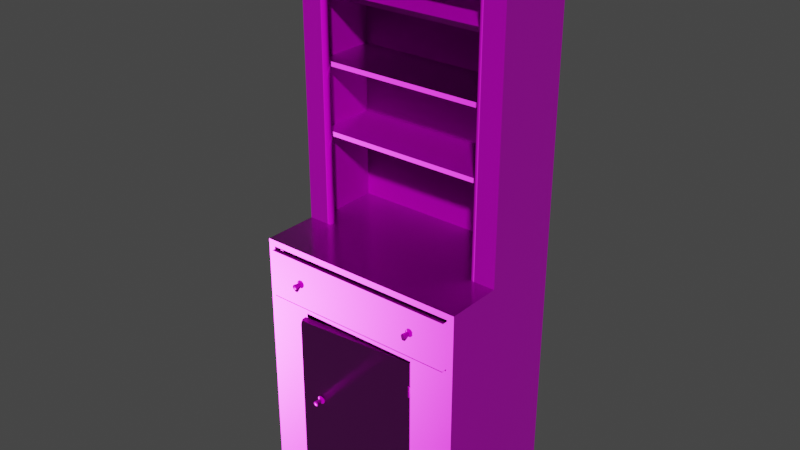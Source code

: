 # Source: painted_wooden_cabinet_02.blend  (saved by Blender 4.1.24; exported with 4.5.12 LTS)
import bpy
from mathutils import Matrix  # noqa: F401  (used for matrix-valued properties, if any)

bpy.ops.wm.read_factory_settings(use_empty=True)
scene = bpy.context.scene
scene.name = 'Scene'

# ---- collections
col_painted_wooden_cabinet_02 = bpy.data.collections.new('painted_wooden_cabinet_02'); scene.collection.children.link(col_painted_wooden_cabinet_02)
col_ph_painted_wooden_cabinet_02_1k = bpy.data.collections.new('ph_painted_wooden_cabinet_02_1k'); scene.collection.children.link(col_ph_painted_wooden_cabinet_02_1k)

# ---- images (referenced by path relative to the original .blend; pixels are not part of the script)
import os
ASSET_DIR = os.environ.get("B2B_ASSET_DIR", "")  # directory of the original .blend (textures are referenced by path, not embedded)
HERE = os.path.dirname(os.path.abspath(__file__))  # packed textures are extracted next to this script under _unpacked/

def load_image(name, relpath, width, height, colorspace="sRGB"):
    """Load a texture the original file referenced (path relative to the .blend, or extracted next to this script)."""
    p = next((c for c in (os.path.join(HERE, relpath), os.path.join(ASSET_DIR, relpath)) if relpath and os.path.exists(c)), "")
    if p:
        img = bpy.data.images.load(p, check_existing=True)
        img.name = name
    else:  # same state as the original file: an image datablock whose file is absent (Cycles renders it pink)
        img = bpy.data.images.new(name, width, height)
        img.source = "FILE"
        img.filepath = "//" + (relpath or name)
    img.colorspace_settings.name = colorspace
    return img
img_painted_wooden_cabinet_02_diff_png = load_image('painted_wooden_cabinet_02_diff.png', 'textures/painted_wooden_cabinet_02_diff_1k.jpg', 1024, 1024, 'sRGB')
img_painted_wooden_cabinet_02_metal_png = load_image('painted_wooden_cabinet_02_metal.png', 'textures/painted_wooden_cabinet_02_metal_1k.exr', 1024, 1024, 'Non-Color')
img_painted_wooden_cabinet_02_rough_png = load_image('painted_wooden_cabinet_02_rough.png', 'textures/painted_wooden_cabinet_02_rough_1k.exr', 1024, 1024, 'Non-Color')
img_painted_wooden_cabinet_02_nor_gl_png = load_image('painted_wooden_cabinet_02_nor_gl.png', 'textures/painted_wooden_cabinet_02_nor_gl_1k.exr', 1024, 1024, 'Non-Color')

# ---- materials (node trees are filled in below, after node groups)
mat_painted_wooden_cabinet_02 = bpy.data.materials.new('painted_wooden_cabinet_02')
mat_painted_wooden_cabinet_02.use_transparent_shadow = False

# ---- node groups
ng_auto_smooth = bpy.data.node_groups.new('Auto Smooth', 'GeometryNodeTree')
_s = ng_auto_smooth.interface.new_socket(name='Geometry', in_out='OUTPUT', socket_type='NodeSocketGeometry')
_s = ng_auto_smooth.interface.new_socket(name='Geometry', in_out='INPUT', socket_type='NodeSocketGeometry')
_s = ng_auto_smooth.interface.new_socket(name='Angle', in_out='INPUT', socket_type='NodeSocketFloat')
_s.subtype = 'ANGLE'
_s.min_value = 0.0
_s.max_value = 3.142
ng_auto_smooth.is_modifier = True
_N = ng_auto_smooth.nodes; _L = ng_auto_smooth.links
n0 = _N.new('NodeGroupOutput'); n0.name = 'Group Output'; n0.location = (480, -100)
n1 = _N.new('NodeGroupInput'); n1.name = 'Group Input'; n1.location = (-420, -300)
n2 = _N.new('NodeGroupInput'); n2.name = 'Group Input.001'; n2.location = (-60, -100)
n3 = _N.new('GeometryNodeSetShadeSmooth'); n3.name = 'Set Shade Smooth'; n3.location = (120, -100)
n3.domain = 'EDGE'
n4 = _N.new('GeometryNodeSetShadeSmooth'); n4.name = 'Set Shade Smooth.001'; n4.location = (300, -100)
n5 = _N.new('GeometryNodeInputMeshEdgeAngle'); n5.name = 'Edge Angle'; n5.location = (-420, -220)
n6 = _N.new('GeometryNodeInputEdgeSmooth'); n6.name = 'Is Edge Smooth'; n6.location = (-60, -160)
n7 = _N.new('GeometryNodeInputShadeSmooth'); n7.name = 'Is Face Smooth'; n7.location = (-240, -340)
n8 = _N.new('FunctionNodeBooleanMath'); n8.name = 'Boolean Math'; n8.location = (-60, -220)
n9 = _N.new('FunctionNodeCompare'); n9.name = 'Compare'; n9.location = (-240, -180)
n9.operation = 'LESS_EQUAL'
_L.new(n5.outputs[0], n9.inputs[0])
_L.new(n4.outputs[0], n0.inputs[0])
_L.new(n1.outputs[1], n9.inputs[1])
_L.new(n9.outputs[0], n8.inputs[0])
_L.new(n7.outputs[0], n8.inputs[1])
_L.new(n2.outputs[0], n3.inputs[0])
_L.new(n6.outputs[0], n3.inputs[1])
_L.new(n3.outputs[0], n4.inputs[0])
_L.new(n8.outputs[0], n3.inputs[2])
n0.is_active_output = True

# ---- material node trees
mat_painted_wooden_cabinet_02.use_nodes = True; mat_painted_wooden_cabinet_02.node_tree.nodes.clear()
_N = mat_painted_wooden_cabinet_02.node_tree.nodes; _L = mat_painted_wooden_cabinet_02.node_tree.links
n0 = _N.new('ShaderNodeOutputMaterial'); n0.name = 'Material Output'; n0.location = (300, 300)
n1 = _N.new('ShaderNodeBsdfPrincipled'); n1.name = 'Principled BSDF'; n1.location = (10, 300)
n1.inputs[3].default_value = 1.45
n2 = _N.new('ShaderNodeTexImage'); n2.name = 'Image Texture'; n2.location = (86, -40)
n2.label = 'Base Color'
n2.image = img_painted_wooden_cabinet_02_diff_png
n3 = _N.new('ShaderNodeTexImage'); n3.name = 'Image Texture.001'; n3.location = (86, -320)
n3.label = 'Metallic'
n3.image = img_painted_wooden_cabinet_02_metal_png
n4 = _N.new('ShaderNodeTexImage'); n4.name = 'Image Texture.002'; n4.location = (86, -600)
n4.label = 'Roughness'
n4.image = img_painted_wooden_cabinet_02_rough_png
n5 = _N.new('ShaderNodeTexImage'); n5.name = 'Image Texture.003'; n5.location = (86, -880)
n5.label = 'Normal'
n5.image = img_painted_wooden_cabinet_02_nor_gl_png
n6 = _N.new('ShaderNodeNormalMap'); n6.name = 'Normal Map'; n6.location = (-240, -340)
n7 = _N.new('ShaderNodeMapping'); n7.name = 'Mapping'; n7.location = (230, -40)
n8 = _N.new('NodeReroute'); n8.name = 'Reroute'; n8.location = (36, -596)
n8.width = 16
n8.socket_idname = 'NodeSocketVector'
n9 = _N.new('ShaderNodeTexCoord'); n9.name = 'Texture Coordinate'; n9.location = (30, -40)
n10 = _N.new('NodeFrame'); n10.name = 'Frame'; n10.location = (-1270, 340)
n10.label = 'Mapping'
n10.width = 400
n11 = _N.new('NodeFrame'); n11.name = 'Frame.001'; n11.location = (-626, 540)
n11.label = 'Textures'
n11.width = 356
n2.parent = n11
n3.parent = n11
n4.parent = n11
n5.parent = n11
n7.parent = n10
n8.parent = n11
n9.parent = n10
_L.new(n1.outputs[0], n0.inputs[0])
_L.new(n2.outputs[0], n1.inputs[0])
_L.new(n3.outputs[0], n1.inputs[1])
_L.new(n4.outputs[0], n1.inputs[2])
_L.new(n5.outputs[0], n6.inputs[1])
_L.new(n6.outputs[0], n1.inputs[5])
_L.new(n8.outputs[0], n2.inputs[0])
_L.new(n8.outputs[0], n3.inputs[0])
_L.new(n8.outputs[0], n4.inputs[0])
_L.new(n8.outputs[0], n5.inputs[0])
_L.new(n7.outputs[0], n8.inputs[0])
_L.new(n9.outputs[2], n7.inputs[0])
n0.is_active_output = True

# ---- world
world_world = bpy.data.worlds.new('World'); scene.world = world_world
world_world.use_nodes = True; world_world.node_tree.nodes.clear()
_N = world_world.node_tree.nodes; _L = world_world.node_tree.links
n0 = _N.new('ShaderNodeOutputWorld'); n0.name = 'World Output'; n0.location = (300, 300)
n1 = _N.new('ShaderNodeBackground'); n1.name = 'Background'; n1.location = (10, 300)
n1.inputs[0].default_value = (0.05088, 0.05088, 0.05088, 1.0)
_L.new(n1.outputs[0], n0.inputs[0])
n0.is_active_output = True
world_world.color = (0.05088, 0.05088, 0.05088)
world_world.use_sun_shadow = False
world_world.sun_shadow_jitter_overblur = 0.0

# ---- meshes
me_cabinet_002 = bpy.data.meshes.new('cabinet.002')
me_cabinet_002.from_pydata([(-0.4985, -0.3221, 0.02174), (-0.4985, -0.3031, 8.815e-05), (-0.4985, -0.06073, 1.166), (-0.4917, -0.3155, -0.0003289), (-0.4985, -0.3221, 0.0102), (-0.4914, -0.3221, 0.004106), (-0.4836, -0.3221, -0.0002262), (-0.4985, -0.3145, 0.00421), (-0.4945, -0.3178, 0.003001), (-0.4965, -0.3196, 0.006711), (-0.4985, 0.3221, 8.817e-05), (-0.3009, -0.3221, -0.0004935), (-0.2934, -0.3221, 0.008957), (-0.2867, -0.3221, 0.02301), (-0.2868, -0.3103, -0.001022), (-0.2872, -0.3165, 0.01057), (-0.2853, -0.3142, -0.0008287), (-0.2767, -0.3194, -0.00101), (-0.2867, -0.3221, 0.0271), (-0.2813, -0.3221, 0.008159), (-0.2737, -0.3221, -0.0005367), (-0.2779, -0.3221, 0.0005372), (-0.2867, -0.2898, 0.0271), (-0.2867, -0.3221, 0.8708), (-0.2867, -0.2898, 0.8708), (-0.4663, -0.3221, 0.9034), (-0.4663, -0.3221, 1.138), (-0.4985, -0.3221, 1.166), (-0.4985, 0.3221, 2.568), (-0.4985, -0.06073, 2.568), (-0.3994, -0.06073, 1.166), (-0.3803, -0.05574, 1.166), (-0.3803, -0.03504, 1.166), (-0.3997, -0.03007, 1.166), (-0.4663, -0.03007, 1.166), (-0.4663, -0.029, 2.431), (-0.3957, -0.029, 2.424), (-0.3807, -0.0353, 2.409), (-0.3807, -0.05624, 2.409), (-0.3991, -0.06073, 2.427), (-0.4663, 0.2895, 0.9034), (-0.4664, 0.289, 1.138), (-0.4663, -0.2898, 0.8708), (-0.4663, 0.289, 0.8708), (-0.4663, -0.2898, 0.0271), (-0.4663, 0.2893, 0.02769), (-0.4663, 0.2892, 1.166), (-0.4663, 0.2892, 2.431), (-0.4663, -0.02915, 2.566), (-0.4663, -0.02915, 2.452), (-0.4663, 0.3222, 2.452), (-0.4663, 0.3222, 2.567), (0.4985, -0.3221, 0.02897), (0.4985, -0.302, 8.808e-05), (0.4985, -0.06073, 1.166), (0.4897, -0.3155, -0.000329), (0.4874, -0.3221, 0.005516), (0.4783, -0.3221, -0.0002264), (0.4985, -0.3114, 0.00421), (0.4985, 0.3221, 8.811e-05), (0.287, -0.3221, 0.0271), (0.287, -0.2898, 0.0271), (0.287, -0.3221, 0.8708), (0.287, -0.2898, 0.8708), (0.4666, -0.3221, 0.9034), (0.4666, -0.3221, 1.138), (0.4985, -0.3221, 1.166), (0.4985, 0.3221, 2.568), (0.4985, -0.06073, 2.568), (0.3997, -0.06073, 1.166), (0.3806, -0.0545, 1.166), (0.3806, -0.03634, 1.166), (0.4, -0.03007, 1.166), (0.4666, -0.03007, 1.166), (0.4666, -0.029, 2.431), (0.396, -0.029, 2.424), (0.3812, -0.03656, 2.408), (0.3812, -0.05494, 2.408), (0.3994, -0.06073, 2.427), (0.4666, 0.2895, 0.9034), (0.4667, 0.289, 1.138), (0.4666, -0.2898, 0.8708), (0.4666, 0.289, 0.8708), (0.4666, -0.2898, 0.0271), (0.4666, 0.2893, 0.02769), (0.4666, 0.2892, 1.166), (0.4666, 0.2892, 2.431), (0.4666, -0.02915, 2.566), (0.4666, -0.02915, 2.452), (0.4666, 0.3222, 2.452), (0.4666, 0.3222, 2.567), (0.4406, 0.2889, 0.4158), (0.4406, 0.2889, 0.4711), (0.4406, -0.2893, 0.4158), (0.4406, -0.2893, 0.4711), (0.466, 0.2889, 0.4158), (0.466, -0.2893, 0.4158), (0.466, 0.2889, 0.4711), (0.466, -0.2893, 0.4711), (0.4907, -0.3196, 0.003523), (0.4959, -0.3197, 0.01195), (-0.4432, 0.2889, 0.4158), (-0.4432, 0.2889, 0.4711), (-0.4432, -0.2893, 0.4158), (-0.4432, -0.2893, 0.4711), (-0.4686, 0.2889, 0.4158), (-0.4686, -0.2893, 0.4158), (-0.4686, 0.2889, 0.4711), (-0.4686, -0.2893, 0.4711), (-0.4663, -0.2507, 0.4783), (-0.4663, 0.2574, 0.4783), (0.466, -0.2507, 0.4783), (0.466, 0.2574, 0.4783), (-0.4663, 0.2574, 0.4711), (-0.4663, -0.2507, 0.4711), (0.466, -0.2507, 0.4711), (0.466, 0.2574, 0.4711), (0.466, 0.2889, 1.893), (-0.4663, 0.2889, 1.893), (0.466, 0.005116, 1.893), (0.466, 0.2889, 1.872), (-0.4663, 0.005116, 1.893), (-0.4663, 0.005116, 1.872), (0.466, 0.005116, 1.872), (-0.4663, 0.2889, 1.872), (-0.4663, 0.005116, 1.579), (0.466, 0.005116, 1.579), (-0.4663, 0.2889, 1.579), (0.466, 0.2889, 1.579), (-0.4663, 0.005116, 1.558), (0.466, 0.005116, 1.558), (-0.4663, 0.2889, 1.558), (0.466, 0.2889, 1.558), (0.2847, -0.3322, 0.2434), (0.2875, -0.3315, 0.2434), (0.2895, -0.3295, 0.2434), (0.2902, -0.3267, 0.2434), (0.2895, -0.3239, 0.2434), (0.2875, -0.3219, 0.2434), (0.2847, -0.3212, 0.2434), (0.2819, -0.3219, 0.2434), (0.2799, -0.3239, 0.2434), (0.2792, -0.3267, 0.2434), (0.2799, -0.3295, 0.2434), (0.2819, -0.3315, 0.2434), (0.2847, -0.3302, 0.2459), (0.2864, -0.3297, 0.2459), (0.2877, -0.3284, 0.2459), (0.2882, -0.3267, 0.2459), (0.2877, -0.325, 0.2459), (0.2864, -0.3237, 0.2459), (0.2847, -0.3232, 0.2459), (0.283, -0.3237, 0.2459), (0.2817, -0.325, 0.2459), (0.2812, -0.3267, 0.2459), (0.2817, -0.3284, 0.2459), (0.283, -0.3297, 0.2459), (0.2847, -0.3267, 0.247), (0.2847, -0.3322, 0.1932), (0.2875, -0.3315, 0.1932), (0.2895, -0.3295, 0.1932), (0.2902, -0.3267, 0.1932), (0.2895, -0.3239, 0.1932), (0.2875, -0.3219, 0.1932), (0.2847, -0.3212, 0.1932), (0.2819, -0.3219, 0.1932), (0.2799, -0.3239, 0.1932), (0.2792, -0.3267, 0.1932), (0.2799, -0.3295, 0.1932), (0.2819, -0.3315, 0.1932), (0.2847, -0.3302, 0.1908), (0.2864, -0.3297, 0.1908), (0.2877, -0.3284, 0.1908), (0.2882, -0.3267, 0.1908), (0.2877, -0.325, 0.1908), (0.2864, -0.3237, 0.1908), (0.2847, -0.3232, 0.1908), (0.283, -0.3237, 0.1908), (0.2817, -0.325, 0.1908), (0.2812, -0.3267, 0.1908), (0.2817, -0.3284, 0.1908), (0.283, -0.3297, 0.1908), (0.2847, -0.3267, 0.1896), (0.2858, -0.2982, 0.2325), (0.2858, -0.3215, 0.2325), (0.2858, -0.3217, 0.2043), (0.2858, -0.2982, 0.2043), (0.2841, -0.3217, 0.2043), (0.2841, -0.2982, 0.2043), (0.2841, -0.2982, 0.2325), (0.2841, -0.3215, 0.2325), (0.2847, -0.3322, 0.7494), (0.2875, -0.3315, 0.7494), (0.2895, -0.3295, 0.7494), (0.2902, -0.3267, 0.7494), (0.2895, -0.3239, 0.7494), (0.2875, -0.3219, 0.7494), (0.2847, -0.3212, 0.7494), (0.2819, -0.3219, 0.7494), (0.2799, -0.3239, 0.7494), (0.2792, -0.3267, 0.7494), (0.2799, -0.3295, 0.7494), (0.2819, -0.3315, 0.7494), (0.2847, -0.3302, 0.7518), (0.2864, -0.3297, 0.7518), (0.2877, -0.3284, 0.7518), (0.2882, -0.3267, 0.7518), (0.2877, -0.325, 0.7518), (0.2864, -0.3237, 0.7518), (0.2847, -0.3232, 0.7518), (0.283, -0.3237, 0.7518), (0.2817, -0.325, 0.7518), (0.2812, -0.3267, 0.7518), (0.2817, -0.3284, 0.7518), (0.283, -0.3297, 0.7518), (0.2847, -0.3267, 0.7529), (0.2847, -0.3322, 0.6991), (0.2875, -0.3315, 0.6991), (0.2895, -0.3295, 0.6991), (0.2902, -0.3267, 0.6991), (0.2895, -0.3239, 0.6991), (0.2875, -0.3219, 0.6991), (0.2847, -0.3212, 0.6991), (0.2819, -0.3219, 0.6991), (0.2799, -0.3239, 0.6991), (0.2792, -0.3267, 0.6991), (0.2799, -0.3295, 0.6991), (0.2819, -0.3315, 0.6991), (0.2847, -0.3302, 0.6967), (0.2864, -0.3297, 0.6967), (0.2877, -0.3284, 0.6967), (0.2882, -0.3267, 0.6967), (0.2877, -0.325, 0.6967), (0.2864, -0.3237, 0.6967), (0.2847, -0.3232, 0.6967), (0.283, -0.3237, 0.6967), (0.2817, -0.325, 0.6967), (0.2812, -0.3267, 0.6967), (0.2817, -0.3284, 0.6967), (0.283, -0.3297, 0.6967), (0.2847, -0.3267, 0.6955), (0.2858, -0.2982, 0.7385), (0.2858, -0.3215, 0.7385), (0.2858, -0.3217, 0.7102), (0.2858, -0.2982, 0.7102), (0.2841, -0.3217, 0.7102), (0.2841, -0.2982, 0.7102), (0.2841, -0.2982, 0.7385), (0.2841, -0.3215, 0.7385), (0.466, 0.005116, 2.188), (-0.4663, 0.005116, 2.188), (0.466, 0.2889, 2.188), (-0.4663, 0.2889, 2.188), (0.466, 0.005116, 2.167), (-0.4663, 0.005116, 2.167), (0.466, 0.2889, 2.167), (-0.4663, 0.2889, 2.167), (0.4985, 0.3221, 2.452), (-0.4985, 0.3221, 2.452), (0.4779, -0.3021, -0.0002166), (-0.4831, -0.3031, -0.0002169), (-0.4985, 0.3221, 1.171), (0.4985, 0.3221, 1.171), (0.4666, 0.3221, 1.171), (0.4666, 0.3221, 8.811e-05), (-0.4663, 0.3221, 8.817e-05), (-0.4663, 0.3221, 1.171), (0.4985, -0.06073, 8.809e-05), (0.4735, -0.06073, -9.877e-05), (-0.4766, -0.06073, -9.866e-05), (-0.4985, -0.06073, 8.816e-05), (-0.2901, -0.06073, -9.868e-05), (-0.2871, -0.3029, -0.0002169), (-0.3099, -0.3029, -0.0002169), (-0.2653, -0.3028, -0.0002169), (-0.4985, -0.06073, 0.889), (-0.4985, 0.3221, 0.889), (-0.4663, 0.3221, 0.889), (-0.4985, -0.3221, 0.889), (0.4985, 0.3221, 0.889), (0.4666, 0.3221, 0.889), (0.4985, -0.06073, 0.889), (0.4985, -0.3221, 0.889)], [(35, 49), (74, 88)], [(18, 22, 24, 23), (7, 9, 4), (5, 4, 9), (8, 5, 9), (8, 9, 7), (1, 3, 8, 7), (6, 5, 8, 3), (13, 12, 15), (11, 14, 15, 12), (15, 14, 16), (21, 19, 15, 16), (17, 21, 16), (20, 21, 17), (13, 60, 18), (57, 21, 20), (21, 57, 19), (5, 6, 11, 12), (13, 4, 5, 12), (71, 72, 73, 85), (64, 25, 23, 62), (23, 278, 0, 18), (25, 278, 23), (30, 31, 38, 39), (78, 69, 54, 68), (54, 281, 279, 262), (37, 38, 31, 32), (36, 37, 32, 33), (34, 35, 36, 33), (25, 40, 41, 26), (70, 31, 27, 66), (30, 2, 27), (42, 24, 22, 44), (43, 42, 44, 45), (24, 42, 43), (45, 44, 22), (10, 270, 275, 276), (69, 66, 54), (69, 70, 66), (70, 71, 32, 31), (35, 34, 46, 47), (28, 29, 48, 51), (48, 49, 50, 51), (1, 270, 269, 260), (55, 57, 259), (3, 1, 260), (60, 62, 63, 61), (57, 99, 56), (40, 79, 80, 41), (69, 78, 77, 70), (257, 67, 68), (258, 261, 2, 29), (76, 71, 70, 77), (75, 72, 71, 76), (73, 72, 75, 74), (64, 65, 80, 79), (26, 41, 80, 65), (25, 64, 79, 40), (24, 63, 62, 23), (31, 30, 27), (29, 2, 30, 39), (81, 83, 61, 63), (82, 84, 83, 81), (61, 84, 45, 22), (60, 61, 22, 18), (43, 45, 84, 82), (61, 83, 84), (46, 85, 86, 47), (58, 53, 267, 52), (29, 39, 78, 68), (39, 38, 77, 78), (59, 264, 280, 279), (89, 50, 49, 88), (65, 66, 27, 26), (32, 71, 85, 46), (74, 86, 85, 73), (74, 35, 47, 86), (35, 74, 75, 36), (33, 32, 46, 34), (87, 48, 29, 68), (88, 49, 48, 87), (67, 90, 87, 68), (87, 90, 89, 88), (38, 37, 76, 77), (57, 20, 274, 259), (36, 75, 76, 37), (59, 267, 268, 264), (60, 13, 19, 57), (52, 60, 56), (91, 93, 94, 92), (91, 95, 96, 93), (94, 98, 97, 92), (55, 99, 57), (53, 58, 55), (58, 99, 55), (99, 58, 100), (52, 56, 99, 100), (58, 52, 100), (56, 60, 57), (101, 102, 104, 103), (101, 103, 106, 105), (104, 102, 107, 108), (113, 116, 115, 114), (114, 115, 111, 109), (109, 111, 112, 110), (121, 119, 117, 118), (123, 122, 124, 120), (119, 121, 122, 123), (125, 126, 128, 127), (126, 125, 129, 130), (130, 129, 131, 132), (140, 141, 153, 152), (137, 138, 150, 149), (144, 133, 145, 156), (134, 135, 147, 146), (141, 142, 154, 153), (138, 139, 151, 150), (135, 136, 148, 147), (142, 143, 155, 154), (139, 140, 152, 151), (136, 137, 149, 148), (143, 144, 156, 155), (133, 134, 146, 145), (147, 148, 157), (154, 155, 157), (151, 152, 157), (148, 149, 157), (155, 156, 157), (145, 146, 157), (152, 153, 157), (149, 150, 157), (156, 145, 157), (146, 147, 157), (153, 154, 157), (150, 151, 157), (187, 185, 184, 190), (190, 184, 183, 189), (188, 186, 185, 187), (189, 183, 186, 188), (144, 169, 158, 133), (165, 177, 178, 166), (162, 174, 175, 163), (169, 181, 170, 158), (159, 171, 172, 160), (166, 178, 179, 167), (163, 175, 176, 164), (160, 172, 173, 161), (167, 179, 180, 168), (164, 176, 177, 165), (161, 173, 174, 162), (168, 180, 181, 169), (158, 170, 171, 159), (172, 182, 173), (179, 182, 180), (176, 182, 177), (173, 182, 174), (180, 182, 181), (170, 182, 171), (177, 182, 178), (174, 182, 175), (181, 182, 170), (171, 182, 172), (178, 182, 179), (175, 182, 176), (139, 164, 165, 140), (136, 161, 162, 137), (143, 168, 169, 144), (133, 158, 159, 134), (140, 165, 166, 141), (137, 162, 163, 138), (134, 159, 160, 135), (141, 166, 167, 142), (138, 163, 164, 139), (135, 160, 161, 136), (142, 167, 168, 143), (188, 187, 190, 189), (198, 199, 211, 210), (195, 196, 208, 207), (202, 191, 203, 214), (192, 193, 205, 204), (199, 200, 212, 211), (196, 197, 209, 208), (193, 194, 206, 205), (200, 201, 213, 212), (197, 198, 210, 209), (194, 195, 207, 206), (201, 202, 214, 213), (191, 192, 204, 203), (205, 206, 215), (212, 213, 215), (209, 210, 215), (206, 207, 215), (213, 214, 215), (203, 204, 215), (210, 211, 215), (207, 208, 215), (214, 203, 215), (204, 205, 215), (211, 212, 215), (208, 209, 215), (245, 243, 242, 248), (248, 242, 241, 247), (246, 244, 243, 245), (247, 241, 244, 246), (202, 227, 216, 191), (223, 235, 236, 224), (220, 232, 233, 221), (227, 239, 228, 216), (217, 229, 230, 218), (224, 236, 237, 225), (221, 233, 234, 222), (218, 230, 231, 219), (225, 237, 238, 226), (222, 234, 235, 223), (219, 231, 232, 220), (226, 238, 239, 227), (216, 228, 229, 217), (230, 240, 231), (237, 240, 238), (234, 240, 235), (231, 240, 232), (238, 240, 239), (228, 240, 229), (235, 240, 236), (232, 240, 233), (239, 240, 228), (229, 240, 230), (236, 240, 237), (233, 240, 234), (197, 222, 223, 198), (194, 219, 220, 195), (201, 226, 227, 202), (191, 216, 217, 192), (198, 223, 224, 199), (195, 220, 221, 196), (192, 217, 218, 193), (199, 224, 225, 200), (196, 221, 222, 197), (193, 218, 219, 194), (200, 225, 226, 201), (246, 245, 248, 247), (249, 251, 252, 250), (250, 254, 253, 249), (254, 256, 255, 253), (67, 257, 89, 90), (28, 51, 50, 258), (28, 258, 29), (259, 274, 271, 268), (266, 277, 276, 261), (262, 257, 68, 54), (50, 266, 261, 258), (53, 55, 259), (89, 263, 266, 50), (263, 280, 277, 266), (267, 281, 282, 52), (4, 0, 270), (257, 262, 263, 89), (268, 267, 53, 259), (6, 3, 260), (268, 271, 265, 264), (269, 270, 10, 265), (7, 4, 270, 1), (27, 2, 275, 278), (274, 20, 17), (265, 271, 269), (271, 273, 260, 269), (273, 271, 272), (272, 14, 11, 273), (273, 11, 6, 260), (271, 274, 272), (272, 274, 16, 14), (16, 274, 17), (18, 0, 4, 13), (26, 27, 278, 25), (282, 281, 54, 66), (282, 64, 62), (276, 277, 265, 10), (52, 282, 62, 60), (278, 275, 270, 0), (276, 275, 2, 261), (279, 280, 263, 262), (277, 280, 264, 265), (279, 281, 267, 59), (15, 19, 13), (65, 64, 282, 66), (82, 81, 63), (43, 82, 63, 24)])
me_cabinet_002.polygons.foreach_set('use_smooth', [True] * 286)
_k = set([(0, 4), (0, 278), (1, 3), (1, 7), (1, 270), (2, 27), (2, 29), (2, 30), (3, 6), (4, 5), (4, 7), (5, 6), (6, 11), (10, 265), (10, 276), (11, 12), (11, 14), (12, 13), (13, 15), (13, 19), (14, 15), (14, 16), (16, 17), (17, 20), (18, 22), (18, 23), (18, 60), (19, 21), (20, 21), (20, 57), (22, 24), (22, 44), (23, 24), (23, 62), (24, 42), (25, 26), (25, 40), (25, 64), (26, 41), (26, 65), (27, 66), (27, 278), (28, 29), (28, 51), (28, 258), (29, 68), (30, 31), (30, 39), (31, 32), (32, 33), (33, 34), (33, 36), (34, 35), (34, 46), (35, 47), (35, 74), (36, 37), (36, 75), (37, 38), (38, 39), (39, 78), (40, 41), (40, 79), (41, 80), (42, 43), (42, 44), (43, 45), (43, 82), (44, 45), (45, 84), (46, 47), (46, 85), (47, 86), (48, 49), (48, 51), (48, 87), (49, 50), (49, 88), (50, 51), (50, 89), (52, 56), (52, 58), (52, 282), (53, 55), (53, 58), (53, 267), (54, 66), (54, 68), (54, 69), (55, 57), (56, 57), (59, 264), (59, 279), (60, 61), (60, 62), (61, 63), (61, 83), (62, 63), (63, 81), (64, 65), (64, 79), (65, 80), (66, 282), (67, 68), (67, 90), (67, 257), (69, 70), (69, 78), (70, 71), (71, 72), (72, 73), (72, 75), (73, 74), (73, 85), (74, 86), (75, 76), (76, 77), (77, 78), (79, 80), (81, 82), (81, 83), (82, 84), (83, 84), (85, 86), (87, 88), (87, 90), (88, 89), (89, 90), (91, 93), (92, 94), (101, 103), (102, 104), (109, 111), (114, 115), (119, 121), (122, 123), (125, 126), (129, 130), (183, 189), (184, 190), (185, 187), (186, 188), (187, 188), (188, 189), (189, 190), (241, 247), (242, 248), (243, 245), (244, 246), (245, 246), (246, 247), (247, 248), (249, 250), (253, 254), (257, 262), (258, 261), (261, 276), (262, 279), (264, 265)])
me_cabinet_002.attributes.new('sharp_edge', 'BOOLEAN', 'EDGE').data.foreach_set('value', [ (min(e.vertices), max(e.vertices)) in _k for e in me_cabinet_002.edges])
_uv = me_cabinet_002.uv_layers.new(name='UVMap')
_uv.uv.foreach_set('vector', [0.9863, 0.004971, 0.9929, 0.004972, 0.9929, 0.1768, 0.9863, 0.1768, 0.5606, 0.4588, 0.5606, 0.4601, 0.5598, 0.4607, 0.5617, 0.4606, 0.5598, 0.4607, 0.5606, 0.4601, 0.5614, 0.4596, 0.5617, 0.4606, 0.5606, 0.4601, 0.5614, 0.4596, 0.5606, 0.4601, 0.5606, 0.4588, 0.5611, 0.4564, 0.5622, 0.4591, 0.5614, 0.4596, 0.5606, 0.4588, 0.5635, 0.4607, 0.5617, 0.4606, 0.5614, 0.4596, 0.5622, 0.4591, 0.9877, 0.191, 0.9907, 0.19, 0.9904, 0.1917, 0.9929, 0.1889, 0.9929, 0.1927, 0.9904, 0.1917, 0.9907, 0.19, 0.3108, 0.3726, 0.3108, 0.37, 0.3115, 0.3704, 0.3135, 0.3713, 0.3125, 0.3727, 0.3108, 0.3726, 0.3115, 0.3704, 0.3136, 0.3707, 0.3135, 0.3713, 0.3115, 0.3704, 0.3143, 0.371, 0.3135, 0.3713, 0.3136, 0.3707, 0.3639, 0.455, 0.3647, 0.3382, 0.3647, 0.455, 0.3592, 0.2992, 0.3593, 0.4532, 0.3591, 0.4524, 0.3593, 0.4532, 0.3592, 0.2992, 0.3609, 0.4539, 0.3601, 0.4967, 0.3592, 0.4951, 0.3591, 0.4579, 0.3611, 0.4564, 0.3639, 0.455, 0.3613, 0.4982, 0.3601, 0.4967, 0.3611, 0.4564, 0.4289, 0.1865, 0.4249, 0.1853, 0.4114, 0.1853, 0.4114, 0.1202, 0.5432, 0.3016, 0.5432, 0.4916, 0.5366, 0.455, 0.5366, 0.3382, 0.5366, 0.455, 0.5403, 0.4982, 0.3637, 0.4982, 0.3647, 0.455, 0.5432, 0.4916, 0.5403, 0.4982, 0.5366, 0.455, 0.1932, 0.9712, 0.1932, 0.9671, 0.4463, 0.9673, 0.4501, 0.9712, 0.1663, 0.1766, 0.1662, 0.4335, 0.1461, 0.4335, 0.1461, 0.1481, 0.3836, 0.08294, 0.3272, 0.08294, 0.3272, 0.004965, 0.3846, 0.004965, 0.4463, 0.963, 0.4463, 0.9673, 0.1932, 0.9671, 0.1932, 0.9629, 0.4495, 0.9597, 0.4463, 0.963, 0.1932, 0.9629, 0.1932, 0.9588, 0.6512, 0.2844, 0.3935, 0.2844, 0.3949, 0.27, 0.6512, 0.2709, 0.8602, 0.1474, 0.8602, 0.02286, 0.908, 0.02295, 0.908, 0.1474, 0.4289, 0.1902, 0.5839, 0.1905, 0.6079, 0.2447, 0.4049, 0.2447, 0.5878, 0.1915, 0.6079, 0.1915, 0.6079, 0.2447, 0.3651, 0.8376, 0.3651, 0.8742, 0.1932, 0.8742, 0.1932, 0.8376, 0.5452, 0.6816, 0.4273, 0.6816, 0.4273, 0.5097, 0.5453, 0.5098, 0.4986, 0.4209, 0.4986, 0.4381, 0.4432, 0.4381, 0.2928, 0.5097, 0.4108, 0.5097, 0.4108, 0.5463, 0.00497, 0.004966, 0.08295, 0.004966, 0.08295, 0.186, 0.00497, 0.186, 0.425, 0.1915, 0.4049, 0.2447, 0.4049, 0.1915, 0.425, 0.1915, 0.4289, 0.1902, 0.4049, 0.2447, 0.4289, 0.1902, 0.4289, 0.1865, 0.5839, 0.1863, 0.5839, 0.1905, 0.3829, 0.7263, 0.6405, 0.7263, 0.6405, 0.7913, 0.3829, 0.7911, 0.9218, 0.2082, 0.8438, 0.2081, 0.8502, 0.2016, 0.9218, 0.2016, 0.9134, 0.1916, 0.9025, 0.1916, 0.9025, 0.158, 0.9135, 0.158, 0.6085, 0.2951, 0.6317, 0.2951, 0.6317, 0.2972, 0.6085, 0.2966, 0.6073, 0.3898, 0.6067, 0.3887, 0.6086, 0.3887, 0.6073, 0.2957, 0.6085, 0.2951, 0.6085, 0.2966, 0.984, 0.5484, 0.984, 0.3766, 0.9906, 0.3766, 0.9906, 0.5484, 0.5534, 0.4493, 0.5549, 0.447, 0.5552, 0.4479, 0.9783, 0.621, 0.9783, 0.811, 0.9305, 0.811, 0.9305, 0.621, 0.004968, 0.9827, 0.2619, 0.9829, 0.258, 0.9868, 0.004965, 0.9868, 0.6455, 0.004965, 0.6691, 0.004965, 0.6691, 0.08294, 0.00497, 0.5044, 0.00497, 0.2434, 0.08294, 0.2425, 0.08295, 0.5279, 0.258, 0.9905, 0.004964, 0.9905, 0.004965, 0.9868, 0.258, 0.9868, 0.2612, 0.9939, 0.004964, 0.9946, 0.004964, 0.9905, 0.258, 0.9905, 0.6512, 0.09439, 0.6512, 0.108, 0.3949, 0.1088, 0.3936, 0.09439, 0.6657, 0.2408, 0.6179, 0.2408, 0.6179, 0.1163, 0.6657, 0.1163, 0.3747, 0.3488, 0.4332, 0.3488, 0.4332, 0.4381, 0.3747, 0.4381, 0.3008, 0.1878, 0.3008, 0.3778, 0.1762, 0.3778, 0.1762, 0.1878, 0.4986, 0.4209, 0.4986, 0.366, 0.5017, 0.366, 0.5017, 0.4209, 0.5839, 0.1905, 0.5878, 0.1915, 0.6079, 0.2447, 0.3492, 0.1481, 0.3492, 0.4335, 0.329, 0.4335, 0.3289, 0.1766, 0.9741, 0.4203, 0.9741, 0.5921, 0.9375, 0.5921, 0.9375, 0.4203, 0.5552, 0.5972, 0.7269, 0.5972, 0.727, 0.7151, 0.5552, 0.7151, 0.4108, 0.6632, 0.2928, 0.6997, 0.2928, 0.5097, 0.4108, 0.5463, 0.4174, 0.6632, 0.4108, 0.6632, 0.4108, 0.5463, 0.4174, 0.5463, 0.6067, 0.5861, 0.6067, 0.4143, 0.7967, 0.4143, 0.7967, 0.5861, 0.4108, 0.6632, 0.4108, 0.6997, 0.2928, 0.6997, 0.2829, 0.7017, 0.09288, 0.7017, 0.09288, 0.4441, 0.2829, 0.4441, 0.147, 0.134, 0.1461, 0.1321, 0.1461, 0.08294, 0.152, 0.1362, 0.3492, 0.1481, 0.3289, 0.1766, 0.1663, 0.1766, 0.1461, 0.1481, 0.9803, 0.2026, 0.9842, 0.2063, 0.9843, 0.3615, 0.9803, 0.3652, 0.679, 0.00497, 0.6839, 0.00497, 0.6839, 0.1431, 0.679, 0.1431, 0.8346, 0.9865, 0.7452, 0.9865, 0.7452, 0.9529, 0.8346, 0.9529, 0.5911, 0.3016, 0.5967, 0.2951, 0.5967, 0.4982, 0.5911, 0.4916, 0.5839, 0.1863, 0.4289, 0.1865, 0.4114, 0.1202, 0.6014, 0.1202, 0.3828, 0.8788, 0.3829, 0.814, 0.6405, 0.8138, 0.6405, 0.8788, 0.8627, 0.6103, 0.8627, 0.4203, 0.9275, 0.4203, 0.9275, 0.6103, 0.3935, 0.2844, 0.3936, 0.09439, 0.3949, 0.1088, 0.3949, 0.27, 0.5878, 0.1853, 0.5839, 0.1863, 0.6014, 0.1202, 0.6014, 0.1853, 0.8502, 0.01153, 0.8502, 0.2016, 0.8438, 0.2081, 0.8438, 0.005044, 0.5226, 0.3488, 0.5226, 0.4381, 0.5116, 0.4381, 0.5116, 0.3488, 0.9218, 0.004974, 0.9218, 0.01146, 0.8502, 0.01153, 0.8438, 0.005044, 0.3593, 0.2811, 0.3591, 0.2474, 0.3702, 0.2474, 0.3702, 0.2811, 0.9842, 0.2063, 0.9885, 0.2063, 0.9881, 0.3615, 0.9843, 0.3615, 0.6067, 0.3887, 0.6067, 0.3166, 0.6085, 0.3174, 0.6086, 0.3887, 0.9919, 0.2033, 0.9916, 0.3645, 0.9881, 0.3615, 0.9885, 0.2063, 0.6684, 0.3906, 0.6317, 0.3906, 0.6317, 0.3882, 0.6684, 0.3876, 0.3647, 0.3382, 0.3639, 0.455, 0.3609, 0.4539, 0.3592, 0.2992, 0.3651, 0.2951, 0.3647, 0.3382, 0.3603, 0.2973, 0.5645, 0.313, 0.5645, 0.4307, 0.5532, 0.4307, 0.5532, 0.313, 0.9769, 0.9395, 0.9717, 0.9395, 0.9717, 0.8217, 0.9769, 0.8217, 0.7832, 0.8475, 0.7832, 0.8527, 0.6654, 0.8527, 0.6654, 0.8475, 0.5538, 0.4465, 0.5549, 0.447, 0.5534, 0.4493, 0.5534, 0.4432, 0.555, 0.4446, 0.5538, 0.4465, 0.555, 0.4446, 0.5549, 0.447, 0.5538, 0.4465, 0.5549, 0.447, 0.555, 0.4446, 0.5567, 0.4463, 0.5602, 0.4463, 0.5552, 0.4479, 0.5549, 0.447, 0.5567, 0.4463, 0.555, 0.4446, 0.5602, 0.4463, 0.5567, 0.4463, 0.3603, 0.2973, 0.3647, 0.3382, 0.3592, 0.2992, 0.06091, 0.5395, 0.07218, 0.5395, 0.07218, 0.6573, 0.06091, 0.6573, 0.4607, 0.9608, 0.5785, 0.9608, 0.5785, 0.966, 0.4607, 0.966, 0.5006, 0.7156, 0.3829, 0.7156, 0.3829, 0.7104, 0.5006, 0.7104, 0.7547, 0.8366, 0.6654, 0.8366, 0.6654, 0.7879, 0.7547, 0.7879, 0.4625, 0.9861, 0.2726, 0.9861, 0.2726, 0.9847, 0.4625, 0.9847, 0.1949, 0.8159, 0.004968, 0.8159, 0.004968, 0.7124, 0.1949, 0.7124, 0.583, 0.9471, 0.3931, 0.9471, 0.3931, 0.8893, 0.583, 0.8893, 0.8404, 0.9411, 0.6505, 0.9411, 0.6505, 0.8833, 0.8404, 0.8833, 0.9925, 0.7601, 0.9925, 0.95, 0.9882, 0.95, 0.9882, 0.7601, 0.9115, 0.4095, 0.9115, 0.2196, 0.9693, 0.2196, 0.9693, 0.4095, 0.9925, 0.5594, 0.9925, 0.7493, 0.9882, 0.7493, 0.9882, 0.5594, 0.9016, 0.2196, 0.9016, 0.4095, 0.8438, 0.4095, 0.8438, 0.2196, 0.8009, 0.8559, 0.7976, 0.8559, 0.7985, 0.8528, 0.8001, 0.8528, 0.8054, 0.8481, 0.8054, 0.8514, 0.8024, 0.8506, 0.8023, 0.8489, 0.7931, 0.8482, 0.7947, 0.8453, 0.797, 0.8475, 0.7962, 0.8489, 0.7976, 0.8436, 0.8009, 0.8436, 0.8001, 0.8467, 0.7984, 0.8467, 0.7976, 0.8559, 0.7947, 0.8542, 0.797, 0.852, 0.7985, 0.8528, 0.8054, 0.8514, 0.8038, 0.8543, 0.8015, 0.852, 0.8024, 0.8506, 0.8009, 0.8436, 0.8038, 0.8452, 0.8015, 0.8475, 0.8001, 0.8467, 0.7947, 0.8542, 0.7931, 0.8514, 0.7962, 0.8506, 0.797, 0.852, 0.8038, 0.8543, 0.8009, 0.8559, 0.8001, 0.8528, 0.8015, 0.852, 0.8038, 0.8452, 0.8054, 0.8481, 0.8023, 0.8489, 0.8015, 0.8475, 0.7931, 0.8514, 0.7931, 0.8482, 0.7962, 0.8489, 0.7962, 0.8506, 0.7947, 0.8453, 0.7976, 0.8436, 0.7984, 0.8467, 0.797, 0.8475, 0.8001, 0.8467, 0.8015, 0.8475, 0.7993, 0.8497, 0.797, 0.852, 0.7962, 0.8506, 0.7993, 0.8497, 0.8015, 0.852, 0.8001, 0.8528, 0.7993, 0.8497, 0.8015, 0.8475, 0.8023, 0.8489, 0.7993, 0.8497, 0.7962, 0.8506, 0.7962, 0.8489, 0.7993, 0.8497, 0.797, 0.8475, 0.7984, 0.8467, 0.7993, 0.8497, 0.8001, 0.8528, 0.7985, 0.8528, 0.7993, 0.8497, 0.8023, 0.8489, 0.8024, 0.8506, 0.7993, 0.8497, 0.7962, 0.8489, 0.797, 0.8475, 0.7993, 0.8497, 0.7984, 0.8467, 0.8001, 0.8467, 0.7993, 0.8497, 0.7985, 0.8528, 0.797, 0.852, 0.7993, 0.8497, 0.8024, 0.8506, 0.8015, 0.852, 0.7993, 0.8497, 0.8903, 0.158, 0.8925, 0.158, 0.8923, 0.1887, 0.8901, 0.1887, 0.6417, 0.4042, 0.6417, 0.4024, 0.6668, 0.4024, 0.6668, 0.4042, 0.6612, 0.2514, 0.663, 0.2514, 0.663, 0.2767, 0.6612, 0.2767, 0.3801, 0.2474, 0.382, 0.2474, 0.382, 0.2778, 0.3801, 0.2778, 0.3423, 0.4639, 0.2928, 0.4639, 0.2928, 0.4611, 0.3423, 0.4611, 0.822, 0.8274, 0.8197, 0.8296, 0.8182, 0.8288, 0.8191, 0.8257, 0.822, 0.8364, 0.8198, 0.8341, 0.8205, 0.8326, 0.8236, 0.8336, 0.8113, 0.8302, 0.8144, 0.8311, 0.8145, 0.8327, 0.8113, 0.8336, 0.813, 0.8364, 0.8152, 0.8342, 0.8167, 0.8349, 0.8159, 0.838, 0.8191, 0.8257, 0.8182, 0.8288, 0.8166, 0.8289, 0.8158, 0.8257, 0.8236, 0.8336, 0.8205, 0.8326, 0.8205, 0.831, 0.8236, 0.8303, 0.8159, 0.838, 0.8167, 0.8349, 0.8183, 0.8349, 0.8192, 0.838, 0.8158, 0.8257, 0.8166, 0.8289, 0.8152, 0.8296, 0.8129, 0.8274, 0.8236, 0.8303, 0.8205, 0.831, 0.8197, 0.8296, 0.822, 0.8274, 0.8192, 0.838, 0.8183, 0.8349, 0.8198, 0.8341, 0.822, 0.8364, 0.8129, 0.8274, 0.8152, 0.8296, 0.8144, 0.8311, 0.8113, 0.8302, 0.8113, 0.8336, 0.8145, 0.8327, 0.8152, 0.8342, 0.813, 0.8364, 0.8167, 0.8349, 0.8175, 0.8319, 0.8183, 0.8349, 0.8166, 0.8289, 0.8175, 0.8319, 0.8152, 0.8296, 0.8205, 0.831, 0.8175, 0.8319, 0.8197, 0.8296, 0.8183, 0.8349, 0.8175, 0.8319, 0.8198, 0.8341, 0.8152, 0.8296, 0.8175, 0.8319, 0.8144, 0.8311, 0.8145, 0.8327, 0.8175, 0.8319, 0.8152, 0.8342, 0.8197, 0.8296, 0.8175, 0.8319, 0.8182, 0.8288, 0.8198, 0.8341, 0.8175, 0.8319, 0.8205, 0.8326, 0.8144, 0.8311, 0.8175, 0.8319, 0.8145, 0.8327, 0.8152, 0.8342, 0.8175, 0.8319, 0.8167, 0.8349, 0.8182, 0.8288, 0.8175, 0.8319, 0.8166, 0.8289, 0.8205, 0.8326, 0.8175, 0.8319, 0.8205, 0.831, 0.3423, 0.478, 0.2928, 0.478, 0.2928, 0.4752, 0.3423, 0.4752, 0.3423, 0.4526, 0.2928, 0.4526, 0.2928, 0.4498, 0.3423, 0.4498, 0.3423, 0.4667, 0.2928, 0.4667, 0.2928, 0.4639, 0.3423, 0.4639, 0.3423, 0.4611, 0.2928, 0.4611, 0.2928, 0.4582, 0.3423, 0.4582, 0.3423, 0.4752, 0.2928, 0.4752, 0.2928, 0.4723, 0.3423, 0.4723, 0.3423, 0.4498, 0.2928, 0.4498, 0.2928, 0.447, 0.3423, 0.447, 0.3423, 0.4582, 0.2928, 0.4582, 0.2928, 0.4554, 0.3423, 0.4554, 0.3423, 0.4723, 0.2928, 0.4723, 0.2928, 0.4695, 0.3423, 0.4695, 0.3423, 0.447, 0.2928, 0.447, 0.2928, 0.4441, 0.3423, 0.4441, 0.3423, 0.4554, 0.2928, 0.4554, 0.2928, 0.4526, 0.3423, 0.4526, 0.3423, 0.4695, 0.2928, 0.4695, 0.2928, 0.4667, 0.3423, 0.4667, 0.8602, 0.158, 0.8903, 0.158, 0.8901, 0.1887, 0.8602, 0.1888, 0.5898, 0.5772, 0.5881, 0.5801, 0.5859, 0.5778, 0.5867, 0.5764, 0.5854, 0.5693, 0.5882, 0.571, 0.586, 0.5733, 0.5845, 0.5725, 0.5792, 0.58, 0.5775, 0.5772, 0.5806, 0.5763, 0.5814, 0.5777, 0.5775, 0.5739, 0.5791, 0.571, 0.5815, 0.5732, 0.5806, 0.5746, 0.5881, 0.5801, 0.5852, 0.5817, 0.5844, 0.5786, 0.5859, 0.5778, 0.5882, 0.571, 0.5899, 0.5739, 0.5868, 0.5747, 0.586, 0.5733, 0.5791, 0.571, 0.582, 0.5693, 0.5829, 0.5724, 0.5815, 0.5732, 0.5852, 0.5817, 0.582, 0.5816, 0.5828, 0.5786, 0.5844, 0.5786, 0.5899, 0.5739, 0.5898, 0.5772, 0.5867, 0.5764, 0.5868, 0.5747, 0.582, 0.5693, 0.5854, 0.5693, 0.5845, 0.5725, 0.5829, 0.5724, 0.582, 0.5816, 0.5792, 0.58, 0.5814, 0.5777, 0.5828, 0.5786, 0.5775, 0.5772, 0.5775, 0.5739, 0.5806, 0.5746, 0.5806, 0.5763, 0.5815, 0.5732, 0.5829, 0.5724, 0.5837, 0.5755, 0.5844, 0.5786, 0.5828, 0.5786, 0.5837, 0.5755, 0.5868, 0.5747, 0.5867, 0.5764, 0.5837, 0.5755, 0.5829, 0.5724, 0.5845, 0.5725, 0.5837, 0.5755, 0.5828, 0.5786, 0.5814, 0.5777, 0.5837, 0.5755, 0.5806, 0.5763, 0.5806, 0.5746, 0.5837, 0.5755, 0.5867, 0.5764, 0.5859, 0.5778, 0.5837, 0.5755, 0.5845, 0.5725, 0.586, 0.5733, 0.5837, 0.5755, 0.5814, 0.5777, 0.5806, 0.5763, 0.5837, 0.5755, 0.5806, 0.5746, 0.5815, 0.5732, 0.5837, 0.5755, 0.5859, 0.5778, 0.5844, 0.5786, 0.5837, 0.5755, 0.586, 0.5733, 0.5868, 0.5747, 0.5837, 0.5755, 0.3147, 0.4167, 0.3147, 0.4189, 0.284, 0.4186, 0.284, 0.4164, 0.6067, 0.4042, 0.6067, 0.4024, 0.6318, 0.4024, 0.6318, 0.4042, 0.6432, 0.2514, 0.6432, 0.2532, 0.6179, 0.2532, 0.6179, 0.2514, 0.9621, 0.2037, 0.9621, 0.2055, 0.9317, 0.2055, 0.9317, 0.2037, 0.575, 0.5097, 0.575, 0.5592, 0.5721, 0.5592, 0.5721, 0.5097, 0.5629, 0.5817, 0.5621, 0.5786, 0.5636, 0.5778, 0.5658, 0.5801, 0.5552, 0.5772, 0.5583, 0.5763, 0.5591, 0.5777, 0.5569, 0.58, 0.566, 0.5711, 0.5636, 0.5733, 0.5622, 0.5725, 0.5631, 0.5693, 0.5597, 0.5693, 0.5606, 0.5725, 0.5591, 0.5733, 0.5568, 0.571, 0.5658, 0.5801, 0.5636, 0.5778, 0.5644, 0.5764, 0.5675, 0.5773, 0.5569, 0.58, 0.5591, 0.5777, 0.5605, 0.5786, 0.5597, 0.5816, 0.5568, 0.571, 0.5591, 0.5733, 0.5583, 0.5747, 0.5552, 0.5739, 0.5675, 0.5773, 0.5644, 0.5764, 0.5644, 0.5747, 0.5676, 0.5741, 0.5597, 0.5816, 0.5605, 0.5786, 0.5621, 0.5786, 0.5629, 0.5817, 0.5552, 0.5739, 0.5583, 0.5747, 0.5583, 0.5763, 0.5552, 0.5772, 0.5676, 0.5741, 0.5644, 0.5747, 0.5636, 0.5733, 0.566, 0.5711, 0.5631, 0.5693, 0.5622, 0.5725, 0.5606, 0.5725, 0.5597, 0.5693, 0.5591, 0.5733, 0.5613, 0.5755, 0.5583, 0.5747, 0.5644, 0.5764, 0.5613, 0.5755, 0.5644, 0.5747, 0.5605, 0.5786, 0.5613, 0.5755, 0.5621, 0.5786, 0.5583, 0.5747, 0.5613, 0.5755, 0.5583, 0.5763, 0.5644, 0.5747, 0.5613, 0.5755, 0.5636, 0.5733, 0.5622, 0.5725, 0.5613, 0.5755, 0.5606, 0.5725, 0.5621, 0.5786, 0.5613, 0.5755, 0.5636, 0.5778, 0.5583, 0.5763, 0.5613, 0.5755, 0.5591, 0.5777, 0.5636, 0.5733, 0.5613, 0.5755, 0.5622, 0.5725, 0.5606, 0.5725, 0.5613, 0.5755, 0.5591, 0.5733, 0.5636, 0.5778, 0.5613, 0.5755, 0.5644, 0.5764, 0.5591, 0.5777, 0.5613, 0.5755, 0.5605, 0.5786, 0.589, 0.5097, 0.589, 0.5592, 0.5862, 0.5592, 0.5862, 0.5097, 0.5637, 0.5097, 0.5637, 0.5592, 0.5609, 0.5592, 0.5609, 0.5097, 0.5778, 0.5097, 0.5778, 0.5592, 0.575, 0.5592, 0.575, 0.5097, 0.5721, 0.5097, 0.5721, 0.5592, 0.5693, 0.5592, 0.5693, 0.5097, 0.5862, 0.5097, 0.5862, 0.5592, 0.5834, 0.5592, 0.5834, 0.5097, 0.5609, 0.5097, 0.5609, 0.5592, 0.558, 0.5592, 0.558, 0.5097, 0.5693, 0.5097, 0.5693, 0.5592, 0.5665, 0.5592, 0.5665, 0.5097, 0.5834, 0.5097, 0.5834, 0.5592, 0.5806, 0.5592, 0.5806, 0.5097, 0.558, 0.5097, 0.558, 0.5592, 0.5552, 0.5592, 0.5552, 0.5097, 0.5665, 0.5097, 0.5665, 0.5592, 0.5637, 0.5592, 0.5637, 0.5097, 0.5806, 0.5097, 0.5806, 0.5592, 0.5778, 0.5592, 0.5778, 0.5097, 0.3147, 0.3865, 0.3147, 0.4167, 0.284, 0.4164, 0.2839, 0.3866, 0.1932, 0.8893, 0.1932, 0.9471, 0.3831, 0.9471, 0.3831, 0.8893, 0.5948, 0.2597, 0.5948, 0.2554, 0.4049, 0.2554, 0.4049, 0.2597, 0.9205, 0.621, 0.8627, 0.621, 0.8627, 0.8109, 0.9205, 0.8109, 0.679, 0.4038, 0.679, 0.3859, 0.6839, 0.3859, 0.6839, 0.4038, 0.8339, 0.4038, 0.8289, 0.4038, 0.8289, 0.3859, 0.8339, 0.3859, 0.00497, 0.5279, 0.00497, 0.5044, 0.08295, 0.5279, 0.6086, 0.3887, 0.6085, 0.3174, 0.6317, 0.3151, 0.6317, 0.3882, 0.8289, 0.1868, 0.8289, 0.1431, 0.8339, 0.1431, 0.8339, 0.1869, 0.3846, 0.004965, 0.6455, 0.004965, 0.6691, 0.08294, 0.3836, 0.08294, 0.8289, 0.3859, 0.8289, 0.1868, 0.8339, 0.1869, 0.8339, 0.3859, 0.6086, 0.3906, 0.6073, 0.3898, 0.6086, 0.3887, 0.6839, 0.3859, 0.6839, 0.1868, 0.8289, 0.1868, 0.8289, 0.3859, 0.6839, 0.1868, 0.6839, 0.1431, 0.8289, 0.1431, 0.8289, 0.1868, 0.1461, 0.08294, 0.3272, 0.08294, 0.3272, 0.1362, 0.152, 0.1362, 0.1362, 0.007025, 0.1362, 0.009376, 0.08295, 0.004966, 0.679, 0.3859, 0.679, 0.1868, 0.6839, 0.1868, 0.6839, 0.3859, 0.6317, 0.3882, 0.6317, 0.3906, 0.6086, 0.3906, 0.6086, 0.3887, 0.6067, 0.2965, 0.6073, 0.2957, 0.6085, 0.2966, 0.6317, 0.3882, 0.6317, 0.3151, 0.6684, 0.2982, 0.6684, 0.3876, 0.6317, 0.2972, 0.6317, 0.2951, 0.6684, 0.2951, 0.6684, 0.2982, 0.1346, 0.005805, 0.1362, 0.007025, 0.08295, 0.004966, 0.1323, 0.004966, 0.1362, 0.2425, 0.08294, 0.2425, 0.08295, 0.186, 0.1362, 0.186, 0.6085, 0.3174, 0.6067, 0.3166, 0.6069, 0.3163, 0.6684, 0.2982, 0.6317, 0.3151, 0.6317, 0.2972, 0.6317, 0.3151, 0.6085, 0.3132, 0.6085, 0.2966, 0.6317, 0.2972, 0.6085, 0.3132, 0.6317, 0.3151, 0.6085, 0.3154, 0.6085, 0.3154, 0.6078, 0.3154, 0.6067, 0.314, 0.6085, 0.3132, 0.6085, 0.3132, 0.6067, 0.314, 0.6067, 0.2965, 0.6085, 0.2966, 0.6317, 0.3151, 0.6085, 0.3174, 0.6085, 0.3154, 0.6085, 0.3154, 0.6085, 0.3174, 0.6074, 0.3155, 0.6078, 0.3154, 0.6074, 0.3155, 0.6085, 0.3174, 0.6069, 0.3163, 0.3647, 0.455, 0.3637, 0.4982, 0.3613, 0.4982, 0.3639, 0.455, 0.5911, 0.4916, 0.5967, 0.4982, 0.5403, 0.4982, 0.5432, 0.4916, 0.3272, 0.1362, 0.3272, 0.08294, 0.3836, 0.08294, 0.3836, 0.1362, 0.5403, 0.2951, 0.5432, 0.3016, 0.5366, 0.3382, 0.8339, 0.1431, 0.8289, 0.1431, 0.8289, 0.00497, 0.8339, 0.00497, 0.3651, 0.2951, 0.5403, 0.2951, 0.5366, 0.3382, 0.3647, 0.3382, 0.1362, 0.186, 0.08295, 0.186, 0.08295, 0.004966, 0.1362, 0.009376, 0.00497, 0.186, 0.08295, 0.186, 0.08294, 0.2425, 0.00497, 0.2434, 0.679, 0.1431, 0.6839, 0.1431, 0.6839, 0.1868, 0.679, 0.1868, 0.8289, 0.1431, 0.6839, 0.1431, 0.6839, 0.00497, 0.8289, 0.00497, 0.3272, 0.004965, 0.3272, 0.08294, 0.1461, 0.08294, 0.1461, 0.004965, 0.3108, 0.3726, 0.3125, 0.3727, 0.3108, 0.3754, 0.5911, 0.3016, 0.5432, 0.3016, 0.5403, 0.2951, 0.5967, 0.2951, 0.4432, 0.3488, 0.4986, 0.3488, 0.4986, 0.366, 0.4432, 0.4381, 0.4432, 0.3488, 0.4986, 0.366, 0.4986, 0.4209])
me_cabinet_002.materials.append(mat_painted_wooden_cabinet_02)
me_cabinet_002.use_remesh_fix_poles = True
me_cabinet_002.use_remesh_preserve_attributes = False
me_cabinet_002.update()
me_cabinet_001 = bpy.data.meshes.new('cabinet.001')
me_cabinet_001.from_pydata([(-0.4624, -0.2208, 0.1094), (-0.4624, -0.2208, -0.1094), (-0.4624, 0.2591, 0.1094), (-0.4624, 0.2591, -0.1094), (0.4624, -0.2208, 0.1094), (0.4624, -0.2208, -0.1094), (0.4624, 0.2594, 0.1094), (0.4624, 0.2594, -0.1094), (-0.4377, -0.1965, 0.1094), (-0.4377, -0.1965, -0.09755), (-0.4377, 0.2467, 0.1094), (-0.4377, 0.2467, -0.09755), (0.4378, 0.2467, 0.1094), (0.4378, 0.2467, -0.09755), (0.4378, -0.1963, 0.1094), (0.4378, -0.1963, -0.09755), (-0.2816, -0.2236, 0.01072), (-0.2837, -0.2236, 0.01433), (-0.2873, -0.2236, 0.01798), (-0.2909, -0.2236, 0.02007), (-0.2959, -0.2236, 0.02141), (-0.3001, -0.2236, 0.02141), (-0.3051, -0.2236, 0.02007), (-0.3087, -0.2236, 0.01798), (-0.3124, -0.2236, 0.01433), (-0.3144, -0.2236, 0.01072), (-0.3158, -0.2236, 0.001551), (-0.3158, -0.2236, 0.00573), (-0.3158, -0.221, 0.00573), (-0.3158, -0.221, 0.001551), (-0.3144, -0.221, 0.01072), (-0.3124, -0.221, 0.01433), (-0.3087, -0.221, 0.01798), (-0.3051, -0.221, 0.02007), (-0.3001, -0.221, 0.02141), (-0.2959, -0.221, 0.02141), (-0.2909, -0.221, 0.02007), (-0.2873, -0.221, 0.01798), (-0.2837, -0.221, 0.01433), (-0.2816, -0.221, 0.01072), (-0.2802, -0.221, 0.00573), (-0.2802, -0.221, 0.001551), (-0.2816, -0.221, -0.003435), (-0.2837, -0.221, -0.007054), (-0.2873, -0.221, -0.0107), (-0.2909, -0.221, -0.01279), (-0.2959, -0.221, -0.01413), (-0.3001, -0.221, -0.01413), (-0.3051, -0.221, -0.01279), (-0.3087, -0.221, -0.0107), (-0.3124, -0.221, -0.007054), (-0.3144, -0.221, -0.003435), (-0.2802, -0.2236, 0.00573), (-0.2802, -0.2236, 0.001551), (-0.2816, -0.2236, -0.003435), (-0.2837, -0.2236, -0.007054), (-0.2873, -0.2236, -0.0107), (-0.2909, -0.2236, -0.01279), (-0.2959, -0.2236, -0.01413), (-0.3001, -0.2236, -0.01413), (-0.3051, -0.2236, -0.01279), (-0.3087, -0.2236, -0.0107), (-0.3124, -0.2236, -0.007054), (-0.3144, -0.2236, -0.003435), (-0.2906, -0.2297, 0.006836), (-0.2932, -0.2297, 0.01012), (-0.2971, -0.2297, 0.01167), (-0.3012, -0.2297, 0.01106), (-0.3045, -0.2297, 0.008471), (-0.306, -0.2297, 0.004584), (-0.3054, -0.2297, 0.0004443), (-0.29, -0.2297, 0.002696), (-0.2915, -0.2297, -0.001191), (-0.2948, -0.2297, -0.003783), (-0.299, -0.2297, -0.004386), (-0.3028, -0.2297, -0.002839), (0.3124, -0.2236, 0.01072), (0.3103, -0.2236, 0.01433), (0.3066, -0.2236, 0.01798), (0.303, -0.2236, 0.02007), (0.298, -0.2236, 0.02141), (0.2938, -0.2236, 0.02141), (0.2889, -0.2236, 0.02007), (0.2852, -0.2236, 0.01798), (0.2816, -0.2236, 0.01433), (0.2795, -0.2236, 0.01072), (0.2782, -0.2236, 0.001551), (0.2782, -0.2236, 0.00573), (0.2782, -0.221, 0.00573), (0.2782, -0.221, 0.001551), (0.2795, -0.221, 0.01072), (0.2816, -0.221, 0.01433), (0.2852, -0.221, 0.01798), (0.2889, -0.221, 0.02007), (0.2938, -0.221, 0.02141), (0.298, -0.221, 0.02141), (0.303, -0.221, 0.02007), (0.3066, -0.221, 0.01798), (0.3103, -0.221, 0.01433), (0.3124, -0.221, 0.01072), (0.3137, -0.221, 0.00573), (0.3137, -0.221, 0.001551), (0.3124, -0.221, -0.003435), (0.3103, -0.221, -0.007054), (0.3066, -0.221, -0.0107), (0.303, -0.221, -0.01279), (0.298, -0.221, -0.01413), (0.2938, -0.221, -0.01413), (0.2889, -0.221, -0.01279), (0.2852, -0.221, -0.0107), (0.2816, -0.221, -0.007054), (0.2795, -0.221, -0.003435), (0.3137, -0.2236, 0.00573), (0.3137, -0.2236, 0.001551), (0.3124, -0.2236, -0.003435), (0.3103, -0.2236, -0.007054), (0.3066, -0.2236, -0.0107), (0.303, -0.2236, -0.01279), (0.298, -0.2236, -0.01413), (0.2938, -0.2236, -0.01413), (0.2889, -0.2236, -0.01279), (0.2852, -0.2236, -0.0107), (0.2816, -0.2236, -0.007054), (0.2795, -0.2236, -0.003435), (0.3034, -0.2297, 0.006836), (0.3008, -0.2297, 0.01012), (0.2969, -0.2297, 0.01167), (0.2927, -0.2297, 0.01106), (0.2894, -0.2297, 0.008471), (0.2879, -0.2297, 0.004584), (0.2885, -0.2297, 0.0004443), (0.304, -0.2297, 0.002696), (0.3024, -0.2297, -0.001191), (0.2991, -0.2297, -0.003783), (0.295, -0.2297, -0.004386), (0.2911, -0.2297, -0.002839), (-0.2882, -0.2594, 0.007882), (-0.2866, -0.2575, 0.008541), (-0.2906, -0.2575, 0.01358), (-0.2916, -0.2594, 0.01224), (-0.2966, -0.2575, 0.01595), (-0.2968, -0.2594, 0.01429), (-0.3029, -0.2575, 0.01502), (-0.3022, -0.2594, 0.01349), (-0.3066, -0.2594, 0.01005), (-0.3079, -0.2575, 0.01105), (-0.3087, -0.2594, 0.004893), (-0.3103, -0.2575, 0.005088), (-0.3079, -0.2594, -0.0006011), (-0.3094, -0.2575, -0.001261), (-0.2874, -0.2594, 0.002388), (-0.2857, -0.2575, 0.002193), (-0.2894, -0.2594, -0.002771), (-0.2881, -0.2575, -0.003768), (-0.2931, -0.2575, -0.007743), (-0.2938, -0.2594, -0.006211), (-0.2993, -0.2594, -0.007012), (-0.2995, -0.2575, -0.008668), (-0.3044, -0.2594, -0.004959), (-0.3054, -0.2575, -0.006296), (0.3058, -0.2594, 0.007882), (0.3073, -0.2575, 0.008541), (0.3033, -0.2575, 0.01358), (0.3023, -0.2594, 0.01224), (0.2974, -0.2575, 0.01595), (0.2972, -0.2594, 0.01429), (0.291, -0.2575, 0.01502), (0.2917, -0.2594, 0.01349), (0.2873, -0.2594, 0.01005), (0.286, -0.2575, 0.01105), (0.2853, -0.2594, 0.004893), (0.2836, -0.2575, 0.005088), (0.2861, -0.2594, -0.0006011), (0.2845, -0.2575, -0.001261), (0.3066, -0.2594, 0.002388), (0.3082, -0.2575, 0.002193), (0.3045, -0.2594, -0.002771), (0.3059, -0.2575, -0.003768), (0.3008, -0.2575, -0.007743), (0.3002, -0.2594, -0.006211), (0.2947, -0.2594, -0.007012), (0.2945, -0.2575, -0.008668), (0.2895, -0.2594, -0.004959), (0.2885, -0.2575, -0.006296), (0.2959, -0.2594, 0.00364), (-0.298, -0.2594, 0.00364)], [], [(0, 2, 3, 1), (0, 1, 5, 4), (4, 5, 7, 6), (3, 2, 6, 7), (3, 7, 5, 1), (8, 9, 11, 10), (11, 13, 12, 10), (13, 15, 14, 12), (8, 14, 15, 9), (0, 8, 10, 2), (4, 14, 8, 0), (4, 6, 12, 14), (6, 2, 10, 12), (15, 13, 11, 9), (36, 19, 18, 37), (41, 53, 54, 42), (28, 27, 25, 30), (38, 17, 16, 39), (43, 55, 56, 44), (29, 51, 63, 26), (40, 52, 53, 41), (45, 57, 58, 46), (31, 24, 23, 32), (42, 54, 55, 43), (47, 59, 60, 48), (28, 29, 26, 27), (33, 22, 21, 34), (44, 56, 57, 45), (49, 61, 62, 50), (30, 25, 24, 31), (35, 20, 19, 36), (46, 58, 59, 47), (32, 23, 22, 33), (37, 18, 17, 38), (48, 60, 61, 49), (34, 21, 20, 35), (39, 16, 52, 40), (50, 62, 63, 51), (24, 68, 23), (58, 73, 74, 59), (59, 74, 60), (25, 69, 68, 24), (22, 67, 21), (56, 72, 73, 57), (61, 75, 62), (27, 26, 70, 69), (20, 66, 19), (54, 71, 72, 55), (60, 74, 75, 61), (18, 65, 17), (52, 64, 71, 53), (16, 64, 52), (17, 65, 64, 16), (53, 71, 54), (19, 66, 65, 18), (27, 69, 25), (55, 72, 56), (21, 67, 66, 20), (26, 63, 70), (62, 75, 70, 63), (57, 73, 58), (23, 68, 67, 22), (72, 153, 154, 73), (163, 184, 160), (65, 138, 137, 64), (66, 140, 138, 65), (67, 142, 140, 66), (68, 145, 142, 67), (71, 151, 153, 72), (69, 147, 145, 68), (74, 157, 159, 75), (69, 70, 149, 147), (73, 154, 157, 74), (75, 159, 149, 70), (64, 137, 151, 71), (96, 79, 78, 97), (101, 113, 114, 102), (88, 87, 85, 90), (98, 77, 76, 99), (103, 115, 116, 104), (89, 111, 123, 86), (100, 112, 113, 101), (105, 117, 118, 106), (91, 84, 83, 92), (102, 114, 115, 103), (107, 119, 120, 108), (88, 89, 86, 87), (93, 82, 81, 94), (104, 116, 117, 105), (109, 121, 122, 110), (90, 85, 84, 91), (95, 80, 79, 96), (106, 118, 119, 107), (92, 83, 82, 93), (97, 78, 77, 98), (108, 120, 121, 109), (94, 81, 80, 95), (99, 76, 112, 100), (110, 122, 123, 111), (84, 128, 83), (118, 133, 134, 119), (119, 134, 120), (85, 129, 128, 84), (82, 127, 81), (116, 132, 133, 117), (121, 135, 122), (87, 86, 130, 129), (80, 126, 79), (114, 131, 132, 115), (120, 134, 135, 121), (78, 125, 77), (112, 124, 131, 113), (76, 124, 112), (77, 125, 124, 76), (113, 131, 114), (79, 126, 125, 78), (87, 129, 85), (115, 132, 116), (81, 127, 126, 80), (86, 123, 130), (122, 135, 130, 123), (117, 133, 118), (83, 128, 127, 82), (132, 177, 178, 133), (125, 162, 161, 124), (126, 164, 162, 125), (127, 166, 164, 126), (128, 169, 166, 127), (131, 175, 177, 132), (129, 171, 169, 128), (134, 181, 183, 135), (129, 130, 173, 171), (133, 178, 181, 134), (135, 183, 173, 130), (124, 161, 175, 131), (139, 136, 137, 138), (136, 150, 151, 137), (141, 139, 138, 140), (155, 156, 157, 154), (150, 152, 153, 151), (158, 148, 149, 159), (143, 141, 140, 142), (152, 155, 154, 153), (147, 149, 148, 146), (144, 143, 142, 145), (156, 158, 159, 157), (146, 144, 145, 147), (163, 160, 161, 162), (160, 174, 175, 161), (165, 163, 162, 164), (179, 180, 181, 178), (174, 176, 177, 175), (182, 172, 173, 183), (167, 165, 164, 166), (176, 179, 178, 177), (171, 173, 172, 170), (168, 167, 166, 169), (180, 182, 183, 181), (170, 168, 169, 171), (139, 185, 136), (185, 143, 144), (152, 150, 185), (185, 146, 148), (184, 167, 168), (176, 174, 184), (184, 170, 172), (165, 184, 163), (184, 174, 160), (141, 185, 139), (185, 150, 136), (144, 146, 185), (185, 141, 143), (185, 156, 155), (155, 152, 185), (148, 158, 185), (158, 156, 185), (168, 170, 184), (184, 165, 167), (184, 180, 179), (179, 176, 184), (172, 182, 184), (182, 180, 184)])
me_cabinet_001.polygons.foreach_set('use_smooth', [True] * 182)
_k = set([(0, 1), (0, 2), (0, 4), (1, 3), (1, 5), (2, 3), (2, 6), (3, 7), (4, 5), (4, 6), (5, 7), (6, 7), (8, 9), (8, 10), (8, 14), (9, 11), (9, 15), (10, 11), (10, 12), (11, 13), (12, 13), (12, 14), (13, 15), (14, 15), (16, 17), (16, 52), (17, 18), (18, 19), (19, 20), (20, 21), (21, 22), (22, 23), (23, 24), (24, 25), (25, 27), (26, 27), (26, 63), (52, 53), (53, 54), (54, 55), (55, 56), (56, 57), (57, 58), (58, 59), (59, 60), (60, 61), (61, 62), (62, 63), (64, 65), (64, 71), (65, 66), (66, 67), (67, 68), (68, 69), (69, 70), (70, 75), (71, 72), (72, 73), (73, 74), (74, 75), (76, 77), (76, 112), (77, 78), (78, 79), (79, 80), (80, 81), (81, 82), (82, 83), (83, 84), (84, 85), (85, 87), (86, 87), (86, 123), (112, 113), (113, 114), (114, 115), (115, 116), (116, 117), (117, 118), (118, 119), (119, 120), (120, 121), (121, 122), (122, 123), (124, 125), (124, 131), (125, 126), (126, 127), (127, 128), (128, 129), (129, 130), (130, 135), (131, 132), (132, 133), (133, 134), (134, 135)])
me_cabinet_001.attributes.new('sharp_edge', 'BOOLEAN', 'EDGE').data.foreach_set('value', [ (min(e.vertices), max(e.vertices)) in _k for e in me_cabinet_001.edges])
_uv = me_cabinet_001.uv_layers.new(name='UVMap')
_uv.uv.foreach_set('vector', [0.8512, 0.4203, 0.8512, 0.518, 0.8066, 0.518, 0.8066, 0.4203, 0.9763, 0.1933, 0.9318, 0.1933, 0.9318, 0.00497, 0.9763, 0.00497, 0.274, 0.3885, 0.274, 0.4331, 0.1762, 0.4331, 0.1762, 0.3885, 0.3801, 0.2366, 0.3591, 0.2366, 0.3591, 0.148, 0.3801, 0.148, 0.004997, 0.6281, 0.004972, 0.5395, 0.05097, 0.5395, 0.05097, 0.6281, 0.7353, 0.9529, 0.7353, 0.995, 0.645, 0.995, 0.645, 0.9529, 0.1833, 0.9712, 0.004967, 0.9712, 0.004967, 0.929, 0.1833, 0.929, 0.6351, 0.8893, 0.6351, 0.9795, 0.5929, 0.9795, 0.5929, 0.8893, 0.135, 0.2534, 0.135, 0.4317, 0.09289, 0.4317, 0.09289, 0.2534, 0.8388, 0.8718, 0.8338, 0.8669, 0.8338, 0.7766, 0.8388, 0.7741, 0.6504, 0.8718, 0.6555, 0.8668, 0.8338, 0.8669, 0.8388, 0.8718, 0.6504, 0.8718, 0.6504, 0.774, 0.6555, 0.7766, 0.6555, 0.8668, 0.6504, 0.774, 0.8388, 0.7741, 0.8338, 0.7766, 0.6555, 0.7766, 0.004968, 0.9179, 0.004968, 0.8277, 0.1833, 0.8277, 0.1833, 0.9179, 0.9094, 0.9834, 0.9094, 0.9807, 0.9138, 0.9807, 0.9138, 0.9834, 0.9336, 0.9834, 0.9336, 0.9807, 0.9391, 0.9807, 0.9391, 0.9834, 0.8742, 0.9834, 0.8742, 0.9807, 0.8797, 0.9807, 0.8797, 0.9834, 0.9193, 0.9834, 0.9193, 0.9807, 0.9237, 0.9807, 0.9237, 0.9834, 0.9435, 0.9834, 0.9435, 0.9807, 0.949, 0.9807, 0.949, 0.9834, 0.8698, 0.9834, 0.8643, 0.9834, 0.8643, 0.9807, 0.8698, 0.9807, 0.9292, 0.9834, 0.9292, 0.9807, 0.9336, 0.9807, 0.9336, 0.9834, 0.9534, 0.9834, 0.9534, 0.9807, 0.9589, 0.9807, 0.9589, 0.9834, 0.8841, 0.9834, 0.8841, 0.9807, 0.8896, 0.9807, 0.8896, 0.9834, 0.9391, 0.9834, 0.9391, 0.9807, 0.9435, 0.9807, 0.9435, 0.9834, 0.8445, 0.9834, 0.8445, 0.9807, 0.85, 0.9807, 0.85, 0.9834, 0.8742, 0.9834, 0.8698, 0.9834, 0.8698, 0.9807, 0.8742, 0.9807, 0.894, 0.9834, 0.894, 0.9807, 0.8995, 0.9807, 0.8995, 0.9834, 0.949, 0.9834, 0.949, 0.9807, 0.9534, 0.9807, 0.9534, 0.9834, 0.8544, 0.9834, 0.8544, 0.9807, 0.8599, 0.9807, 0.8599, 0.9834, 0.8797, 0.9834, 0.8797, 0.9807, 0.8841, 0.9807, 0.8841, 0.9834, 0.9039, 0.9834, 0.9039, 0.9807, 0.9094, 0.9807, 0.9094, 0.9834, 0.9589, 0.9834, 0.9589, 0.9807, 0.9633, 0.9807, 0.9633, 0.9834, 0.8896, 0.9834, 0.8896, 0.9807, 0.894, 0.9807, 0.894, 0.9834, 0.9138, 0.9834, 0.9138, 0.9807, 0.9193, 0.9807, 0.9193, 0.9834, 0.85, 0.9834, 0.85, 0.9807, 0.8544, 0.9807, 0.8544, 0.9834, 0.8995, 0.9834, 0.8995, 0.9807, 0.9039, 0.9807, 0.9039, 0.9834, 0.9237, 0.9834, 0.9237, 0.9807, 0.9292, 0.9807, 0.9292, 0.9834, 0.8599, 0.9834, 0.8599, 0.9807, 0.8643, 0.9807, 0.8643, 0.9834, 0.835, 0.5765, 0.8303, 0.5628, 0.8402, 0.573, 0.8079, 0.5448, 0.8207, 0.5478, 0.819, 0.5524, 0.8066, 0.5503, 0.8066, 0.5503, 0.819, 0.5524, 0.8066, 0.5574, 0.8303, 0.5781, 0.8261, 0.5634, 0.8303, 0.5628, 0.835, 0.5765, 0.8436, 0.5689, 0.8338, 0.5598, 0.8466, 0.5628, 0.8143, 0.5346, 0.8241, 0.5448, 0.8207, 0.5478, 0.8109, 0.5387, 0.8079, 0.5629, 0.8196, 0.5574, 0.8109, 0.5691, 0.8243, 0.5781, 0.8196, 0.5766, 0.8221, 0.5615, 0.8261, 0.5634, 0.8478, 0.5573, 0.8355, 0.5552, 0.8478, 0.5502, 0.8241, 0.5296, 0.8284, 0.5442, 0.8241, 0.5448, 0.8195, 0.5311, 0.8066, 0.5574, 0.819, 0.5524, 0.8196, 0.5574, 0.8079, 0.5629, 0.8465, 0.5447, 0.8349, 0.5502, 0.8435, 0.5386, 0.8348, 0.531, 0.8323, 0.5462, 0.8284, 0.5442, 0.8302, 0.5296, 0.8401, 0.5346, 0.8323, 0.5462, 0.8348, 0.531, 0.8435, 0.5386, 0.8349, 0.5502, 0.8323, 0.5462, 0.8401, 0.5346, 0.8302, 0.5296, 0.8284, 0.5442, 0.8241, 0.5296, 0.8478, 0.5502, 0.8355, 0.5552, 0.8349, 0.5502, 0.8465, 0.5447, 0.8243, 0.5781, 0.8261, 0.5634, 0.8303, 0.5781, 0.8195, 0.5311, 0.8241, 0.5448, 0.8143, 0.5346, 0.8466, 0.5628, 0.8338, 0.5598, 0.8355, 0.5552, 0.8478, 0.5573, 0.8196, 0.5766, 0.8144, 0.5731, 0.8221, 0.5615, 0.8109, 0.5691, 0.8196, 0.5574, 0.8221, 0.5615, 0.8144, 0.5731, 0.8109, 0.5387, 0.8207, 0.5478, 0.8079, 0.5448, 0.8402, 0.573, 0.8303, 0.5628, 0.8338, 0.5598, 0.8436, 0.5689, 0.8952, 0.9258, 0.8872, 0.9628, 0.8795, 0.9612, 0.8894, 0.9242, 0.6543, 0.73, 0.6647, 0.74, 0.6505, 0.7364, 0.9129, 0.9283, 0.9108, 0.9662, 0.9027, 0.9654, 0.9069, 0.9278, 0.9189, 0.9285, 0.9188, 0.9665, 0.9108, 0.9662, 0.9129, 0.9283, 0.9248, 0.9283, 0.9269, 0.9662, 0.9188, 0.9665, 0.9189, 0.9285, 0.9308, 0.9278, 0.9349, 0.9656, 0.9269, 0.9662, 0.9248, 0.9283, 0.901, 0.927, 0.8948, 0.9642, 0.8872, 0.9628, 0.8952, 0.9258, 0.9367, 0.9269, 0.9428, 0.9643, 0.9349, 0.9656, 0.9308, 0.9278, 0.9538, 0.9224, 0.9671, 0.9597, 0.9587, 0.9611, 0.9484, 0.9242, 0.9367, 0.9269, 0.9426, 0.9257, 0.9509, 0.9628, 0.9428, 0.9643, 0.8894, 0.9242, 0.8795, 0.9612, 0.8709, 0.96, 0.8837, 0.9224, 0.9484, 0.9242, 0.9587, 0.9611, 0.9509, 0.9628, 0.9426, 0.9257, 0.9069, 0.9278, 0.9027, 0.9654, 0.8948, 0.9642, 0.901, 0.927, 0.918, 0.08774, 0.9207, 0.08774, 0.9207, 0.09217, 0.918, 0.09217, 0.918, 0.112, 0.9207, 0.112, 0.9207, 0.1174, 0.918, 0.1174, 0.918, 0.05256, 0.9207, 0.05256, 0.9207, 0.05803, 0.918, 0.05803, 0.918, 0.09764, 0.9207, 0.09764, 0.9207, 0.1021, 0.918, 0.1021, 0.918, 0.1219, 0.9207, 0.1219, 0.9207, 0.1274, 0.918, 0.1274, 0.918, 0.04813, 0.918, 0.04266, 0.9207, 0.04266, 0.9207, 0.04813, 0.918, 0.1075, 0.9207, 0.1075, 0.9207, 0.112, 0.918, 0.112, 0.918, 0.1318, 0.9207, 0.1318, 0.9207, 0.1373, 0.918, 0.1373, 0.918, 0.06247, 0.9207, 0.06247, 0.9207, 0.06794, 0.918, 0.06794, 0.918, 0.1174, 0.9207, 0.1174, 0.9207, 0.1219, 0.918, 0.1219, 0.918, 0.02286, 0.9207, 0.02286, 0.9207, 0.02833, 0.918, 0.02833, 0.918, 0.05256, 0.918, 0.04813, 0.9207, 0.04813, 0.9207, 0.05256, 0.918, 0.07237, 0.9207, 0.07237, 0.9207, 0.07784, 0.918, 0.07784, 0.918, 0.1274, 0.9207, 0.1274, 0.9207, 0.1318, 0.918, 0.1318, 0.918, 0.03276, 0.9207, 0.03276, 0.9207, 0.03823, 0.918, 0.03823, 0.918, 0.05803, 0.9207, 0.05803, 0.9207, 0.06247, 0.918, 0.06247, 0.918, 0.08227, 0.9207, 0.08227, 0.9207, 0.08774, 0.918, 0.08774, 0.918, 0.1373, 0.9207, 0.1373, 0.9207, 0.1417, 0.918, 0.1417, 0.918, 0.06794, 0.9207, 0.06794, 0.9207, 0.07237, 0.918, 0.07237, 0.918, 0.09217, 0.9207, 0.09217, 0.9207, 0.09764, 0.918, 0.09764, 0.918, 0.02833, 0.9207, 0.02833, 0.9207, 0.03276, 0.918, 0.03276, 0.918, 0.07784, 0.9207, 0.07784, 0.9207, 0.08227, 0.918, 0.08227, 0.918, 0.1021, 0.9207, 0.1021, 0.9207, 0.1075, 0.918, 0.1075, 0.918, 0.03823, 0.9207, 0.03823, 0.9207, 0.04266, 0.918, 0.04266, 0.793, 0.8349, 0.7884, 0.8212, 0.7982, 0.8313, 0.7659, 0.8032, 0.7787, 0.8062, 0.777, 0.8108, 0.7647, 0.8087, 0.7647, 0.8087, 0.777, 0.8108, 0.7646, 0.8158, 0.7883, 0.8364, 0.7841, 0.8218, 0.7884, 0.8212, 0.793, 0.8349, 0.8016, 0.8273, 0.7918, 0.8182, 0.8046, 0.8211, 0.7723, 0.793, 0.7821, 0.8031, 0.7787, 0.8062, 0.7689, 0.797, 0.7659, 0.8213, 0.7776, 0.8158, 0.769, 0.8274, 0.7823, 0.8364, 0.7776, 0.835, 0.7801, 0.8198, 0.7841, 0.8218, 0.8058, 0.8156, 0.7935, 0.8135, 0.8058, 0.8085, 0.7822, 0.7879, 0.7864, 0.8026, 0.7821, 0.8031, 0.7775, 0.7894, 0.7646, 0.8158, 0.777, 0.8108, 0.7776, 0.8158, 0.7659, 0.8213, 0.8045, 0.803, 0.7929, 0.8085, 0.8015, 0.7969, 0.7929, 0.7894, 0.7903, 0.8045, 0.7864, 0.8026, 0.7882, 0.7879, 0.7981, 0.7929, 0.7903, 0.8045, 0.7929, 0.7894, 0.8015, 0.7969, 0.7929, 0.8085, 0.7903, 0.8045, 0.7981, 0.7929, 0.7882, 0.7879, 0.7864, 0.8026, 0.7822, 0.7879, 0.8058, 0.8085, 0.7935, 0.8135, 0.7929, 0.8085, 0.8045, 0.803, 0.7823, 0.8364, 0.7841, 0.8218, 0.7883, 0.8364, 0.7775, 0.7894, 0.7821, 0.8031, 0.7723, 0.793, 0.8046, 0.8211, 0.7918, 0.8182, 0.7935, 0.8135, 0.8058, 0.8156, 0.7776, 0.835, 0.7724, 0.8314, 0.7801, 0.8198, 0.769, 0.8274, 0.7776, 0.8158, 0.7801, 0.8198, 0.7724, 0.8314, 0.7689, 0.797, 0.7787, 0.8062, 0.7659, 0.8032, 0.7982, 0.8313, 0.7884, 0.8212, 0.7918, 0.8182, 0.8016, 0.8273, 0.9489, 0.8465, 0.9114, 0.8386, 0.913, 0.8306, 0.9504, 0.8407, 0.9464, 0.8643, 0.9086, 0.8627, 0.9092, 0.8547, 0.9469, 0.8583, 0.9462, 0.8702, 0.9085, 0.8704, 0.9086, 0.8627, 0.9464, 0.8643, 0.9464, 0.8761, 0.9088, 0.8782, 0.9085, 0.8704, 0.9462, 0.8702, 0.9469, 0.8821, 0.9094, 0.886, 0.9088, 0.8782, 0.9464, 0.8761, 0.9477, 0.8524, 0.9101, 0.8466, 0.9114, 0.8386, 0.9489, 0.8465, 0.9477, 0.8879, 0.9105, 0.8936, 0.9094, 0.886, 0.9469, 0.8821, 0.9523, 0.905, 0.9149, 0.9183, 0.9134, 0.9096, 0.9504, 0.8995, 0.9477, 0.8879, 0.9489, 0.8937, 0.9119, 0.9016, 0.9105, 0.8936, 0.9504, 0.8407, 0.913, 0.8306, 0.9143, 0.8217, 0.9523, 0.8351, 0.9504, 0.8995, 0.9134, 0.9096, 0.9119, 0.9016, 0.9489, 0.8937, 0.9469, 0.8583, 0.9092, 0.8547, 0.9101, 0.8466, 0.9477, 0.8524, 0.9106, 0.9701, 0.9022, 0.969, 0.9027, 0.9654, 0.9108, 0.9662, 0.9022, 0.969, 0.8943, 0.9676, 0.8948, 0.9642, 0.9027, 0.9654, 0.9189, 0.97, 0.9106, 0.9701, 0.9108, 0.9662, 0.9188, 0.9665, 0.879, 0.9648, 0.8711, 0.9637, 0.8709, 0.96, 0.8795, 0.9612, 0.8943, 0.9676, 0.8867, 0.966, 0.8872, 0.9628, 0.8948, 0.9642, 0.9593, 0.9645, 0.9516, 0.9663, 0.9509, 0.9628, 0.9587, 0.9611, 0.9271, 0.97, 0.9189, 0.97, 0.9188, 0.9665, 0.9269, 0.9662, 0.8867, 0.966, 0.879, 0.9648, 0.8795, 0.9612, 0.8872, 0.9628, 0.9428, 0.9643, 0.9509, 0.9628, 0.9516, 0.9663, 0.9434, 0.9681, 0.9352, 0.969, 0.9271, 0.97, 0.9269, 0.9662, 0.9349, 0.9656, 0.967, 0.9634, 0.9593, 0.9645, 0.9587, 0.9611, 0.9671, 0.9597, 0.9434, 0.9681, 0.9352, 0.969, 0.9349, 0.9656, 0.9428, 0.9643, 0.9051, 0.8625, 0.9055, 0.8545, 0.9092, 0.8547, 0.9086, 0.8627, 0.9055, 0.8545, 0.9063, 0.8461, 0.9101, 0.8466, 0.9092, 0.8547, 0.9052, 0.8704, 0.9051, 0.8625, 0.9086, 0.8627, 0.9085, 0.8704, 0.9093, 0.83, 0.9105, 0.8219, 0.9143, 0.8217, 0.913, 0.8306, 0.9063, 0.8461, 0.908, 0.838, 0.9114, 0.8386, 0.9101, 0.8466, 0.91, 0.9102, 0.9082, 0.9023, 0.9119, 0.9016, 0.9134, 0.9096, 0.9051, 0.8784, 0.9052, 0.8704, 0.9085, 0.8704, 0.9088, 0.8782, 0.908, 0.838, 0.9093, 0.83, 0.913, 0.8306, 0.9114, 0.8386, 0.9105, 0.8936, 0.9119, 0.9016, 0.9082, 0.9023, 0.907, 0.8941, 0.9061, 0.8863, 0.9051, 0.8784, 0.9088, 0.8782, 0.9094, 0.886, 0.9109, 0.9182, 0.91, 0.9102, 0.9134, 0.9096, 0.9149, 0.9183, 0.907, 0.8941, 0.9061, 0.8863, 0.9094, 0.886, 0.9105, 0.8936, 0.07734, 0.6724, 0.06694, 0.6824, 0.07075, 0.6687, 0.06694, 0.6824, 0.08115, 0.6861, 0.07734, 0.6924, 0.05654, 0.6724, 0.06313, 0.6687, 0.06694, 0.6824, 0.06694, 0.6824, 0.07075, 0.6961, 0.06313, 0.6961, 0.6647, 0.74, 0.6685, 0.7263, 0.6751, 0.73, 0.6543, 0.7501, 0.6505, 0.7437, 0.6647, 0.74, 0.6647, 0.74, 0.6789, 0.7364, 0.6789, 0.7437, 0.6609, 0.7263, 0.6647, 0.74, 0.6543, 0.73, 0.6647, 0.74, 0.6505, 0.7437, 0.6505, 0.7364, 0.08115, 0.6787, 0.06694, 0.6824, 0.07734, 0.6724, 0.06694, 0.6824, 0.06313, 0.6687, 0.07075, 0.6687, 0.07734, 0.6924, 0.07075, 0.6961, 0.06694, 0.6824, 0.06694, 0.6824, 0.08115, 0.6787, 0.08115, 0.6861, 0.06694, 0.6824, 0.05273, 0.6861, 0.05273, 0.6787, 0.05273, 0.6787, 0.05654, 0.6724, 0.06694, 0.6824, 0.06313, 0.6961, 0.05654, 0.6924, 0.06694, 0.6824, 0.05654, 0.6924, 0.05273, 0.6861, 0.06694, 0.6824, 0.6751, 0.73, 0.6789, 0.7364, 0.6647, 0.74, 0.6647, 0.74, 0.6609, 0.7263, 0.6685, 0.7263, 0.6647, 0.74, 0.6685, 0.7537, 0.6609, 0.7537, 0.6609, 0.7537, 0.6543, 0.7501, 0.6647, 0.74, 0.6789, 0.7437, 0.6751, 0.7501, 0.6647, 0.74, 0.6751, 0.7501, 0.6685, 0.7537, 0.6647, 0.74])
me_cabinet_001.materials.append(mat_painted_wooden_cabinet_02)
me_cabinet_001.use_remesh_fix_poles = True
me_cabinet_001.use_remesh_preserve_attributes = False
me_cabinet_001.update()
me_cabinet_003 = bpy.data.meshes.new('cabinet.003')
me_cabinet_003.from_pydata([(-0.4701, -0.03498, 0.01435), (-0.0007739, 0.00568, 0.3887), (-0.0007739, 0.0381, 0.3887), (-0.0007739, 0.00568, -0.4368), (-0.569, 0.0381, 0.3887), (-0.569, 0.01661, 0.3887), (-0.5635, 0.01005, 0.3879), (-0.5218, 0.00568, 0.3873), (-0.5464, 0.00568, 0.3844), (-0.5625, 0.00568, 0.3798), (-0.5687, 0.00568, 0.3688), (-0.5686, 0.009324, 0.3795), (-0.0007739, 0.0381, -0.4368), (-0.5696, 0.00568, -0.4368), (-0.5696, 0.0381, -0.4368), (-0.4529, 0.0023, 0.02172), (-0.4551, 0.0023, 0.0255), (-0.4589, 0.0023, 0.0293), (-0.4627, 0.0023, 0.03148), (-0.4679, 0.0023, 0.03287), (-0.4723, 0.0023, 0.03287), (-0.4775, 0.0023, 0.03148), (-0.4812, 0.0023, 0.0293), (-0.485, 0.0023, 0.0255), (-0.4872, 0.0023, 0.02172), (-0.4886, 0.0023, 0.01217), (-0.4886, 0.0023, 0.01653), (-0.4886, 0.005018, 0.01653), (-0.4886, 0.005018, 0.01217), (-0.4872, 0.005018, 0.02172), (-0.485, 0.005018, 0.0255), (-0.4812, 0.005018, 0.0293), (-0.4775, 0.005018, 0.03148), (-0.4723, 0.005018, 0.03287), (-0.4679, 0.005018, 0.03287), (-0.4627, 0.005018, 0.03148), (-0.4589, 0.005018, 0.0293), (-0.4551, 0.005018, 0.0255), (-0.4529, 0.005018, 0.02172), (-0.4516, 0.005018, 0.01653), (-0.4516, 0.005018, 0.01217), (-0.4529, 0.005018, 0.006972), (-0.4551, 0.005018, 0.003198), (-0.4589, 0.005018, -0.0006062), (-0.4627, 0.005018, -0.002785), (-0.4679, 0.005018, -0.004177), (-0.4723, 0.005018, -0.004177), (-0.4775, 0.005018, -0.002785), (-0.4812, 0.005018, -0.0006062), (-0.485, 0.005018, 0.003198), (-0.4872, 0.005018, 0.006972), (-0.4516, 0.0023, 0.01653), (-0.4516, 0.0023, 0.01217), (-0.4529, 0.0023, 0.006972), (-0.4551, 0.0023, 0.003198), (-0.4589, 0.0023, -0.0006062), (-0.4627, 0.0023, -0.002785), (-0.4679, 0.0023, -0.004177), (-0.4723, 0.0023, -0.004177), (-0.4775, 0.0023, -0.002785), (-0.4812, 0.0023, -0.0006062), (-0.485, 0.0023, 0.003198), (-0.4872, 0.0023, 0.006972), (-0.4623, -0.00409, 0.01768), (-0.465, -0.00409, 0.0211), (-0.4691, -0.00409, 0.02271), (-0.4734, -0.00409, 0.02209), (-0.4768, -0.00409, 0.01938), (-0.4784, -0.00409, 0.01533), (-0.4778, -0.00409, 0.01102), (-0.4617, -0.00409, 0.01336), (-0.4633, -0.00409, 0.009311), (-0.4667, -0.00409, 0.006609), (-0.4711, -0.00409, 0.00598), (-0.4751, -0.00409, 0.007593), (-0.4598, -0.03498, 0.01877), (-0.4582, -0.03303, 0.01946), (-0.4624, -0.03303, 0.02471), (-0.4634, -0.03498, 0.02331), (-0.4686, -0.03303, 0.02718), (-0.4688, -0.03498, 0.02545), (-0.4752, -0.03303, 0.02621), (-0.4745, -0.03498, 0.02462), (-0.479, -0.03498, 0.02103), (-0.4804, -0.03303, 0.02207), (-0.4812, -0.03498, 0.01565), (-0.4829, -0.03303, 0.01586), (-0.4803, -0.03498, 0.009926), (-0.4819, -0.03303, 0.009238), (-0.459, -0.03498, 0.01304), (-0.4572, -0.03303, 0.01284), (-0.4611, -0.03498, 0.007664), (-0.4597, -0.03303, 0.006625), (-0.465, -0.03303, 0.00248), (-0.4657, -0.03498, 0.004077), (-0.4714, -0.03498, 0.003243), (-0.4716, -0.03303, 0.001516), (-0.4768, -0.03498, 0.005383), (-0.4778, -0.03303, 0.003989)], [], [(0, 82, 83), (0, 85, 87), (83, 85, 0), (97, 95, 0), (2, 1, 3, 12), (12, 3, 13, 14), (13, 10, 4, 14), (4, 10, 11, 5), (6, 11, 10, 9), (6, 5, 11), (7, 6, 8), (9, 8, 6), (1, 2, 4, 7), (6, 7, 4, 5), (10, 13, 3), (12, 14, 4, 2), (8, 9, 3), (35, 18, 17, 36), (40, 52, 53, 41), (27, 26, 24, 29), (37, 16, 15, 38), (42, 54, 55, 43), (28, 50, 62, 25), (39, 51, 52, 40), (44, 56, 57, 45), (30, 23, 22, 31), (41, 53, 54, 42), (46, 58, 59, 47), (27, 28, 25, 26), (32, 21, 20, 33), (43, 55, 56, 44), (48, 60, 61, 49), (29, 24, 23, 30), (34, 19, 18, 35), (45, 57, 58, 46), (31, 22, 21, 32), (36, 17, 16, 37), (47, 59, 60, 48), (33, 20, 19, 34), (38, 15, 51, 39), (49, 61, 62, 50), (23, 67, 22), (57, 72, 73, 58), (58, 73, 59), (24, 68, 67, 23), (21, 66, 20), (55, 71, 72, 56), (60, 74, 61), (26, 25, 69, 68), (19, 65, 18), (53, 70, 71, 54), (59, 73, 74, 60), (17, 64, 16), (51, 63, 70, 52), (15, 63, 51), (16, 64, 63, 15), (52, 70, 53), (18, 65, 64, 17), (26, 68, 24), (54, 71, 55), (20, 66, 65, 19), (25, 62, 69), (61, 74, 69, 62), (56, 72, 57), (22, 67, 66, 21), (71, 92, 93, 72), (64, 77, 76, 63), (65, 79, 77, 64), (66, 81, 79, 65), (67, 84, 81, 66), (70, 90, 92, 71), (68, 86, 84, 67), (73, 96, 98, 74), (68, 69, 88, 86), (72, 93, 96, 73), (74, 98, 88, 69), (63, 76, 90, 70), (78, 75, 76, 77), (75, 89, 90, 76), (80, 78, 77, 79), (94, 95, 96, 93), (89, 91, 92, 90), (97, 87, 88, 98), (82, 80, 79, 81), (91, 94, 93, 92), (86, 88, 87, 85), (83, 82, 81, 84), (95, 97, 98, 96), (85, 83, 84, 86), (78, 0, 75), (91, 89, 0), (0, 80, 82), (87, 97, 0), (80, 0, 78), (0, 89, 75), (0, 95, 94), (94, 91, 0), (1, 7, 3), (9, 10, 3), (7, 8, 3)])
me_cabinet_003.polygons.foreach_set('use_smooth', [True] * 100)
_k = set([(1, 2), (1, 3), (1, 7), (2, 4), (2, 12), (3, 12), (3, 13), (4, 5), (4, 14), (5, 6), (5, 11), (6, 7), (7, 8), (8, 9), (9, 10), (10, 11), (10, 13), (12, 14), (13, 14), (15, 16), (15, 51), (16, 17), (17, 18), (18, 19), (19, 20), (20, 21), (21, 22), (22, 23), (23, 24), (24, 26), (25, 26), (25, 62), (51, 52), (52, 53), (53, 54), (54, 55), (55, 56), (56, 57), (57, 58), (58, 59), (59, 60), (60, 61), (61, 62), (63, 64), (63, 70), (64, 65), (65, 66), (66, 67), (67, 68), (68, 69), (69, 74), (70, 71), (71, 72), (72, 73), (73, 74)])
me_cabinet_003.attributes.new('sharp_edge', 'BOOLEAN', 'EDGE').data.foreach_set('value', [ (min(e.vertices), max(e.vertices)) in _k for e in me_cabinet_003.edges])
_uv = me_cabinet_003.uv_layers.new(name='UVMap')
_uv.uv.foreach_set('vector', [0.703, 0.74, 0.7172, 0.7437, 0.7134, 0.7501, 0.703, 0.74, 0.7068, 0.7537, 0.6992, 0.7537, 0.7134, 0.7501, 0.7068, 0.7537, 0.703, 0.74, 0.6926, 0.7501, 0.6888, 0.7437, 0.703, 0.74, 0.3107, 0.1878, 0.3173, 0.1878, 0.3173, 0.3559, 0.3107, 0.3559, 0.6939, 0.4031, 0.6939, 0.3964, 0.8097, 0.3964, 0.8097, 0.4031, 0.581, 0.313, 0.581, 0.4771, 0.5744, 0.4811, 0.5744, 0.313, 0.5744, 0.4811, 0.581, 0.4771, 0.5803, 0.4793, 0.5788, 0.4811, 0.6622, 0.09626, 0.6638, 0.095, 0.6661, 0.09479, 0.6641, 0.09643, 0.6622, 0.09626, 0.6614, 0.09471, 0.6638, 0.095, 0.663, 0.1048, 0.6622, 0.09626, 0.6634, 0.09975, 0.6641, 0.09643, 0.6634, 0.09975, 0.6622, 0.09626, 0.4207, 0.6991, 0.4207, 0.6925, 0.5365, 0.6925, 0.5269, 0.6992, 0.5354, 0.6983, 0.5269, 0.6992, 0.5365, 0.6925, 0.5365, 0.6969, 0.2088, 0.7106, 0.3729, 0.7104, 0.3729, 0.8263, 0.8528, 0.7653, 0.7369, 0.7653, 0.7371, 0.5972, 0.8528, 0.5972, 0.2057, 0.7151, 0.2066, 0.7119, 0.3729, 0.8263, 0.4964, 0.8018, 0.4964, 0.8047, 0.4918, 0.8047, 0.4918, 0.8018, 0.4712, 0.8018, 0.4712, 0.8047, 0.4655, 0.8047, 0.4655, 0.8018, 0.4092, 0.8018, 0.4092, 0.8047, 0.4035, 0.8047, 0.4035, 0.8018, 0.4861, 0.8018, 0.4861, 0.8047, 0.4815, 0.8047, 0.4815, 0.8018, 0.4608, 0.8018, 0.4608, 0.8047, 0.4551, 0.8047, 0.4551, 0.8018, 0.4138, 0.8018, 0.4195, 0.8018, 0.4195, 0.8047, 0.4138, 0.8047, 0.4758, 0.8018, 0.4758, 0.8047, 0.4712, 0.8047, 0.4712, 0.8018, 0.4505, 0.8018, 0.4505, 0.8047, 0.4448, 0.8047, 0.4448, 0.8018, 0.3989, 0.8018, 0.3989, 0.8047, 0.3932, 0.8047, 0.3932, 0.8018, 0.4655, 0.8018, 0.4655, 0.8047, 0.4608, 0.8047, 0.4608, 0.8018, 0.4402, 0.8018, 0.4402, 0.8047, 0.4345, 0.8047, 0.4345, 0.8018, 0.4092, 0.8018, 0.4138, 0.8018, 0.4138, 0.8047, 0.4092, 0.8047, 0.3886, 0.8018, 0.3886, 0.8047, 0.3829, 0.8047, 0.3829, 0.8018, 0.4551, 0.8018, 0.4551, 0.8047, 0.4505, 0.8047, 0.4505, 0.8018, 0.4299, 0.8018, 0.4299, 0.8047, 0.4242, 0.8047, 0.4242, 0.8018, 0.4035, 0.8018, 0.4035, 0.8047, 0.3989, 0.8047, 0.3989, 0.8018, 0.5021, 0.8018, 0.5021, 0.8047, 0.4964, 0.8047, 0.4964, 0.8018, 0.4448, 0.8018, 0.4448, 0.8047, 0.4402, 0.8047, 0.4402, 0.8018, 0.3932, 0.8018, 0.3932, 0.8047, 0.3886, 0.8047, 0.3886, 0.8018, 0.4918, 0.8018, 0.4918, 0.8047, 0.4861, 0.8047, 0.4861, 0.8018, 0.4345, 0.8018, 0.4345, 0.8047, 0.4299, 0.8047, 0.4299, 0.8018, 0.5067, 0.8018, 0.5067, 0.8047, 0.5021, 0.8047, 0.5021, 0.8018, 0.4815, 0.8018, 0.4815, 0.8047, 0.4758, 0.8047, 0.4758, 0.8018, 0.4242, 0.8018, 0.4242, 0.8047, 0.4195, 0.8047, 0.4195, 0.8018, 0.03332, 0.6858, 0.02868, 0.6721, 0.03854, 0.6823, 0.006198, 0.6541, 0.01903, 0.6571, 0.01736, 0.6617, 0.004977, 0.6596, 0.004977, 0.6596, 0.01736, 0.6617, 0.004973, 0.6667, 0.02866, 0.6874, 0.02442, 0.6727, 0.02868, 0.6721, 0.03332, 0.6858, 0.04194, 0.6782, 0.03211, 0.6691, 0.04495, 0.6721, 0.01261, 0.6439, 0.02244, 0.6541, 0.01903, 0.6571, 0.009213, 0.648, 0.006257, 0.6722, 0.01789, 0.6667, 0.009273, 0.6784, 0.02263, 0.6874, 0.01795, 0.6859, 0.02047, 0.6708, 0.02442, 0.6727, 0.04616, 0.6666, 0.03379, 0.6645, 0.04616, 0.6595, 0.02248, 0.6389, 0.0267, 0.6535, 0.02244, 0.6541, 0.01782, 0.6404, 0.004973, 0.6667, 0.01736, 0.6617, 0.01789, 0.6667, 0.006257, 0.6722, 0.04488, 0.654, 0.03326, 0.6595, 0.04186, 0.6479, 0.03318, 0.6403, 0.03067, 0.6555, 0.0267, 0.6535, 0.02851, 0.6389, 0.03841, 0.6439, 0.03067, 0.6555, 0.03318, 0.6403, 0.04186, 0.6479, 0.03326, 0.6595, 0.03067, 0.6555, 0.03841, 0.6439, 0.02851, 0.6389, 0.0267, 0.6535, 0.02248, 0.6389, 0.04616, 0.6595, 0.03379, 0.6645, 0.03326, 0.6595, 0.04488, 0.654, 0.02263, 0.6874, 0.02442, 0.6727, 0.02866, 0.6874, 0.01782, 0.6404, 0.02244, 0.6541, 0.01261, 0.6439, 0.04495, 0.6721, 0.03211, 0.6691, 0.03379, 0.6645, 0.04616, 0.6666, 0.01795, 0.6859, 0.01272, 0.6824, 0.02047, 0.6708, 0.009273, 0.6784, 0.01789, 0.6667, 0.02047, 0.6708, 0.01272, 0.6824, 0.009213, 0.648, 0.01903, 0.6571, 0.006198, 0.6541, 0.03854, 0.6823, 0.02868, 0.6721, 0.03211, 0.6691, 0.04194, 0.6782, 0.8946, 0.846, 0.8575, 0.8381, 0.8591, 0.8303, 0.8961, 0.8403, 0.8921, 0.8637, 0.8541, 0.8616, 0.8549, 0.8535, 0.8925, 0.8578, 0.8919, 0.8697, 0.8538, 0.8697, 0.8541, 0.8616, 0.8921, 0.8637, 0.8921, 0.8757, 0.8541, 0.8777, 0.8538, 0.8697, 0.8919, 0.8697, 0.8925, 0.8817, 0.8547, 0.8857, 0.8541, 0.8777, 0.8921, 0.8757, 0.8934, 0.8519, 0.8562, 0.8457, 0.8575, 0.8381, 0.8946, 0.846, 0.8934, 0.8876, 0.856, 0.8937, 0.8547, 0.8857, 0.8925, 0.8817, 0.898, 0.9047, 0.8606, 0.9179, 0.8592, 0.9095, 0.8961, 0.8992, 0.8934, 0.8876, 0.8946, 0.8934, 0.8575, 0.9017, 0.856, 0.8937, 0.8961, 0.8403, 0.8591, 0.8303, 0.8603, 0.8218, 0.898, 0.8346, 0.8961, 0.8992, 0.8592, 0.9095, 0.8575, 0.9017, 0.8946, 0.8934, 0.8925, 0.8578, 0.8549, 0.8535, 0.8562, 0.8457, 0.8934, 0.8519, 0.8503, 0.8614, 0.8513, 0.8531, 0.8549, 0.8535, 0.8541, 0.8616, 0.8513, 0.8531, 0.8527, 0.8451, 0.8562, 0.8457, 0.8549, 0.8535, 0.8503, 0.8697, 0.8503, 0.8614, 0.8541, 0.8616, 0.8538, 0.8697, 0.8555, 0.8298, 0.8566, 0.8219, 0.8603, 0.8218, 0.8591, 0.8303, 0.8527, 0.8451, 0.8543, 0.8375, 0.8575, 0.8381, 0.8562, 0.8457, 0.8558, 0.9101, 0.854, 0.9024, 0.8575, 0.9017, 0.8592, 0.9095, 0.8503, 0.8779, 0.8503, 0.8697, 0.8538, 0.8697, 0.8541, 0.8777, 0.8543, 0.8375, 0.8555, 0.8298, 0.8591, 0.8303, 0.8575, 0.8381, 0.856, 0.8937, 0.8575, 0.9017, 0.854, 0.9024, 0.8522, 0.8943, 0.8513, 0.8861, 0.8503, 0.8779, 0.8541, 0.8777, 0.8547, 0.8857, 0.8569, 0.9178, 0.8558, 0.9101, 0.8592, 0.9095, 0.8606, 0.9179, 0.8522, 0.8943, 0.8513, 0.8861, 0.8547, 0.8857, 0.856, 0.8937, 0.7134, 0.73, 0.703, 0.74, 0.7068, 0.7263, 0.6926, 0.73, 0.6992, 0.7263, 0.703, 0.74, 0.703, 0.74, 0.7172, 0.7364, 0.7172, 0.7437, 0.6992, 0.7537, 0.6926, 0.7501, 0.703, 0.74, 0.7172, 0.7364, 0.703, 0.74, 0.7134, 0.73, 0.703, 0.74, 0.6992, 0.7263, 0.7068, 0.7263, 0.703, 0.74, 0.6888, 0.7437, 0.6888, 0.7364, 0.6888, 0.7364, 0.6926, 0.73, 0.703, 0.74, 0.2048, 0.8263, 0.2051, 0.7201, 0.3729, 0.8263, 0.2066, 0.7119, 0.2088, 0.7106, 0.3729, 0.8263, 0.2051, 0.7201, 0.2057, 0.7151, 0.3729, 0.8263])
me_cabinet_003.materials.append(mat_painted_wooden_cabinet_02)
me_cabinet_003.use_remesh_fix_poles = True
me_cabinet_003.use_remesh_preserve_attributes = False
me_cabinet_003.update()

# ---- objects
ob_painted_wooden_cabinet_02 = bpy.data.objects.new('painted_wooden_cabinet_02', me_cabinet_002)
ob_painted_wooden_cabinet_02_drawer = bpy.data.objects.new('painted_wooden_cabinet_02_drawer', me_cabinet_001)
ob_painted_wooden_cabinet_02_door = bpy.data.objects.new('painted_wooden_cabinet_02_door', me_cabinet_003)

# ---- transforms, parenting, visibility, modifiers, constraints
ob_painted_wooden_cabinet_02.location = (0.0, 0.0, 0.0)
_m = ob_painted_wooden_cabinet_02.modifiers.new('Auto Smooth', 'NODES')
_m.node_group = ng_auto_smooth
_gi = [s.identifier for s in ng_auto_smooth.interface.items_tree if s.item_type == 'SOCKET' and s.in_out == 'INPUT']
_m[_gi[1]] = 3.142  # Angle
_m = ob_painted_wooden_cabinet_02.modifiers.new('WeightedNormal', 'WEIGHTED_NORMAL')
_m.keep_sharp = True
ob_painted_wooden_cabinet_02_drawer.location = (-0.0002657, -0.1203, 1.018)
_m = ob_painted_wooden_cabinet_02_drawer.modifiers.new('Auto Smooth', 'NODES')
_m.node_group = ng_auto_smooth
_gi = [s.identifier for s in ng_auto_smooth.interface.items_tree if s.item_type == 'SOCKET' and s.in_out == 'INPUT']
_m[_gi[1]] = 3.142  # Angle
_m = ob_painted_wooden_cabinet_02_drawer.modifiers.new('WeightedNormal', 'WEIGHTED_NORMAL')
_m.keep_sharp = True
ob_painted_wooden_cabinet_02_door.location = (0.2847, -0.3267, 0.4713)
ob_painted_wooden_cabinet_02_door.rotation_euler = (0.0, -0.0, 0.08027)
_m = ob_painted_wooden_cabinet_02_door.modifiers.new('Auto Smooth', 'NODES')
_m.node_group = ng_auto_smooth
_gi = [s.identifier for s in ng_auto_smooth.interface.items_tree if s.item_type == 'SOCKET' and s.in_out == 'INPUT']
_m[_gi[1]] = 3.142  # Angle
_m = ob_painted_wooden_cabinet_02_door.modifiers.new('WeightedNormal', 'WEIGHTED_NORMAL')
_m.keep_sharp = True

# ---- collection membership
col_painted_wooden_cabinet_02.objects.link(ob_painted_wooden_cabinet_02)
col_painted_wooden_cabinet_02.objects.link(ob_painted_wooden_cabinet_02_drawer)
col_painted_wooden_cabinet_02.objects.link(ob_painted_wooden_cabinet_02_door)
col_ph_painted_wooden_cabinet_02_1k.objects.link(ob_painted_wooden_cabinet_02)
col_ph_painted_wooden_cabinet_02_1k.objects.link(ob_painted_wooden_cabinet_02_drawer)
col_ph_painted_wooden_cabinet_02_1k.objects.link(ob_painted_wooden_cabinet_02_door)

# ---- scene / render settings (as saved in the file)
scene.frame_start = 1; scene.frame_end = 250; scene.frame_set(1)
scene.render.engine = 'BLENDER_EEVEE_NEXT'
scene.render.fps = 25
scene.cycles.use_denoising = False
scene.cycles.samples = 128
scene.cycles.sampling_pattern = 'TABULATED_SOBOL'
scene.cycles.use_adaptive_sampling = False
scene.cycles.use_light_tree = False
scene.eevee.use_gtao = True
scene.eevee.ray_tracing_options.trace_max_roughness = 0.0
scene.eevee.use_raytracing = True
scene.view_settings.view_transform = 'Filmic'
bpy.context.view_layer.update()

# ---- added for rendering (the .blend has no active camera and no usable light): camera, sun
cam_auto = bpy.data.cameras.new('AutoCamera')
cam_auto.lens = 50.0
cam_auto.sensor_width = 36.0
cam_auto.clip_end = 1000.0
ob_auto_camera = bpy.data.objects.new('AutoCamera', cam_auto)
scene.collection.objects.link(ob_auto_camera)
ob_auto_camera.location = (2.63705, -3.207, 3.39291)
ob_auto_camera.rotation_euler = (1.09748, -7.21219e-08, 0.694738)
scene.camera = ob_auto_camera
light_auto_sun = bpy.data.lights.new('AutoSun', 'SUN')
light_auto_sun.energy = 3.0
light_auto_sun.angle = 0.0523599
ob_auto_sun = bpy.data.objects.new('AutoSun', light_auto_sun)
scene.collection.objects.link(ob_auto_sun)
ob_auto_sun.rotation_euler = (0.872665, 0.174533, 0.523599)
bpy.context.view_layer.update()
